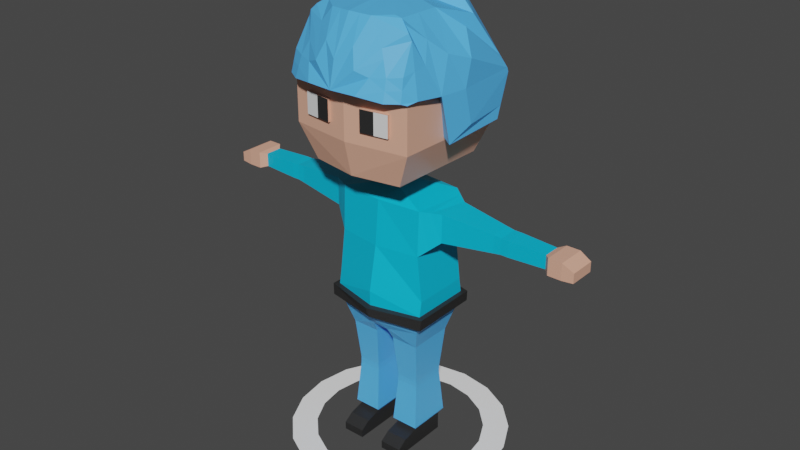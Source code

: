 # Source: character.blend  (saved by Blender 3.0.42; exported with 4.5.12 LTS)
import bpy
from mathutils import Matrix  # noqa: F401  (used for matrix-valued properties, if any)

bpy.ops.wm.read_factory_settings(use_empty=True)
scene = bpy.context.scene
scene.name = 'Scene'

# ---- collections
col_collection = bpy.data.collections.new('Collection'); scene.collection.children.link(col_collection)

# ---- materials (node trees are filled in below, after node groups)
mat_material = bpy.data.materials.new('Material')
mat_material.alpha_threshold = 0.0
mat_material.line_color = (0.0, 0.0, 0.0, 1.0)
mat_material_001 = bpy.data.materials.new('Material.001')
mat_material_002 = bpy.data.materials.new('Material.002')
mat_material_003 = bpy.data.materials.new('Material.003')
mat_material_004 = bpy.data.materials.new('Material.004')
mat_material_006 = bpy.data.materials.new('Material.006')

# ---- material node trees
mat_material.use_nodes = True; mat_material.node_tree.nodes.clear()
_N = mat_material.node_tree.nodes; _L = mat_material.node_tree.links
n0 = _N.new('ShaderNodeOutputMaterial'); n0.name = 'Material Output'; n0.location = (300, 300)
n1 = _N.new('ShaderNodeBsdfPrincipled'); n1.name = 'Principled BSDF'; n1.location = (10, 300)
n1.distribution = 'GGX'
n1.subsurface_method = 'BURLEY'
n1.inputs[0].default_value = (0.8, 0.4222, 0.2978, 1.0)
n1.inputs[2].default_value = 0.4
n1.inputs[3].default_value = 1.45
n1.inputs[27].default_value = (0.0, 0.0, 0.0, 1.0)
n1.inputs[28].default_value = 1.0
_L.new(n1.outputs[0], n0.inputs[0])
n0.is_active_output = True
mat_material_001.use_nodes = True; mat_material_001.node_tree.nodes.clear()
_N = mat_material_001.node_tree.nodes; _L = mat_material_001.node_tree.links
n0 = _N.new('ShaderNodeBsdfPrincipled'); n0.name = 'Principled BSDF'; n0.location = (10, 300)
n0.distribution = 'GGX'
n0.subsurface_method = 'BURLEY'
n0.inputs[3].default_value = 1.45
n0.inputs[27].default_value = (0.0, 0.0, 0.0, 1.0)
n0.inputs[28].default_value = 1.0
n1 = _N.new('ShaderNodeOutputMaterial'); n1.name = 'Material Output'; n1.location = (300, 300)
_L.new(n0.outputs[0], n1.inputs[0])
n1.is_active_output = True
mat_material_002.use_nodes = True; mat_material_002.node_tree.nodes.clear()
_N = mat_material_002.node_tree.nodes; _L = mat_material_002.node_tree.links
n0 = _N.new('ShaderNodeOutputMaterial'); n0.name = 'Material Output'; n0.location = (300, 300)
n1 = _N.new('ShaderNodeBsdfPrincipled'); n1.name = 'Principled BSDF'; n1.location = (10, 300)
n1.distribution = 'GGX'
n1.subsurface_method = 'BURLEY'
n1.inputs[0].default_value = (0.02227, 0.02227, 0.02227, 1.0)
n1.inputs[3].default_value = 1.45
n1.inputs[27].default_value = (0.0, 0.0, 0.0, 1.0)
n1.inputs[28].default_value = 1.0
_L.new(n1.outputs[0], n0.inputs[0])
n0.is_active_output = True
mat_material_003.use_nodes = True; mat_material_003.node_tree.nodes.clear()
_N = mat_material_003.node_tree.nodes; _L = mat_material_003.node_tree.links
n0 = _N.new('ShaderNodeBsdfPrincipled'); n0.name = 'Principled BSDF'; n0.location = (10, 300)
n0.distribution = 'GGX'
n0.subsurface_method = 'BURLEY'
n0.inputs[0].default_value = (0.0, 0.5104, 0.8007, 1.0)
n0.inputs[3].default_value = 1.45
n0.inputs[27].default_value = (0.0, 0.0, 0.0, 1.0)
n0.inputs[28].default_value = 1.0
n1 = _N.new('ShaderNodeOutputMaterial'); n1.name = 'Material Output'; n1.location = (300, 300)
_L.new(n0.outputs[0], n1.inputs[0])
n1.is_active_output = True
mat_material_004.use_nodes = True; mat_material_004.node_tree.nodes.clear()
_N = mat_material_004.node_tree.nodes; _L = mat_material_004.node_tree.links
n0 = _N.new('ShaderNodeBsdfPrincipled'); n0.name = 'Principled BSDF'; n0.location = (10, 300)
n0.distribution = 'GGX'
n0.subsurface_method = 'BURLEY'
n0.inputs[0].default_value = (0.09017, 0.4624, 1.0, 1.0)
n0.inputs[3].default_value = 1.45
n0.inputs[27].default_value = (0.0, 0.0, 0.0, 1.0)
n0.inputs[28].default_value = 1.0
n1 = _N.new('ShaderNodeOutputMaterial'); n1.name = 'Material Output'; n1.location = (300, 300)
_L.new(n0.outputs[0], n1.inputs[0])
n1.is_active_output = True
mat_material_006.use_nodes = True; mat_material_006.node_tree.nodes.clear()
_N = mat_material_006.node_tree.nodes; _L = mat_material_006.node_tree.links
n0 = _N.new('ShaderNodeBsdfPrincipled'); n0.name = 'Principled BSDF'; n0.location = (10, 300)
n0.distribution = 'GGX'
n0.subsurface_method = 'BURLEY'
n0.inputs[0].default_value = (1.0, 1.0, 1.0, 1.0)
n0.inputs[3].default_value = 1.45
n0.inputs[27].default_value = (0.0, 0.0, 0.0, 1.0)
n0.inputs[28].default_value = 1.0
n1 = _N.new('ShaderNodeOutputMaterial'); n1.name = 'Material Output'; n1.location = (300, 300)
_L.new(n0.outputs[0], n1.inputs[0])
n1.is_active_output = True

# ---- world
world_world = bpy.data.worlds.new('World'); scene.world = world_world
world_world.use_nodes = True; world_world.node_tree.nodes.clear()
_N = world_world.node_tree.nodes; _L = world_world.node_tree.links
n0 = _N.new('ShaderNodeOutputWorld'); n0.name = 'World Output'; n0.location = (300, 300)
n1 = _N.new('ShaderNodeBackground'); n1.name = 'Background'; n1.location = (10, 300)
n1.inputs[0].default_value = (0.05088, 0.05088, 0.05088, 1.0)
_L.new(n1.outputs[0], n0.inputs[0])
n0.is_active_output = True
world_world.color = (0.05088, 0.05088, 0.05088)
world_world.use_sun_shadow = False
world_world.sun_shadow_jitter_overblur = 0.0

# ---- meshes
me_cube = bpy.data.meshes.new('Cube')
me_cube.from_pydata([(0.6007, 1.0, 3.824), (0.1074, 1.0, -1.0), (0.6007, -0.9349, 3.71), (0.1074, -1.0, -1.0), (0.0, 1.0, -1.0), (0.0, -1.067, 3.71), (0.0, -1.0, -1.0), (0.0, 1.166, 3.824), (0.6007, 1.0, 2.14), (0.6734, 1.0, 0.5701), (0.6007, -1.0, 2.14), (0.6734, -1.0, 0.5701), (0.0, 1.166, 2.14), (0.0, 1.316, 0.5701), (0.0, -1.218, 2.14), (0.0, -1.526, 0.5701), (0.6007, 1.0, -0.6921), (0.6007, -1.0, -0.6921), (0.0, 1.303, -0.6921), (0.0, -1.232, -0.6921), (0.5222, 0.7864, -1.415), (0.1343, 0.7864, -1.415), (0.5222, -0.7864, -1.415), (0.1343, -0.7864, -1.415), (0.4871, 0.6442, -2.705), (0.1693, 0.6442, -2.705), (0.4871, -0.6442, -2.705), (0.1693, -0.6442, -2.705), (0.4816, 0.6218, -3.148), (0.1749, 0.6218, -3.148), (0.4816, -0.6218, -3.148), (0.1749, -0.6218, -3.148), (0.1749, 0.6218, -2.926), (0.1749, -0.6218, -2.926), (0.4816, 0.6218, -2.926), (0.4816, -0.6218, -2.926), (0.4816, 0.6218, -4.87), (0.1749, 0.6218, -4.87), (0.4816, -0.6218, -4.87), (0.1749, -0.6218, -4.87), (0.4816, 0.6218, -5.524), (0.1749, 0.6218, -5.524), (0.4816, -0.6218, -5.524), (0.1749, -0.6218, -5.524), (0.4816, -1.182, -5.011), (0.1749, -1.182, -5.011), (0.4816, -1.182, -5.524), (0.1749, -1.182, -5.524), (0.4816, -1.526, -5.239), (0.1749, -1.526, -5.239), (0.4816, -1.526, -5.524), (0.1749, -1.526, -5.524), (0.1365, 0.7774, -4.725), (0.1365, -0.7774, -4.725), (0.52, 0.7774, -4.725), (0.52, -0.7774, -4.725), (0.8421, 0.578, 3.668), (0.8421, -0.578, 3.668), (0.8421, 0.578, 2.68), (0.8421, -0.578, 2.68), (1.546, 0.3659, 3.487), (1.546, -0.3659, 3.487), (1.546, 0.3659, 2.861), (1.546, -0.3659, 2.861), (1.752, 0.3526, 3.451), (1.752, -0.3526, 3.451), (1.752, 0.3526, 2.897), (1.752, -0.3526, 2.897), (1.649, -0.3526, 2.897), (1.649, -0.3526, 3.451), (1.649, 0.3526, 3.451), (1.649, 0.3526, 2.897), (0.1559, 0.4583, 4.015), (0.1559, -0.4583, 4.015), (0.0, 0.4583, 4.015), (0.0, -0.4583, 4.015), (0.1559, 0.4583, 4.405), (0.1559, -0.4583, 4.405), (0.0, 0.4583, 4.405), (0.0, -0.4583, 4.405), (0.6712, 1.576, 4.955), (0.6454, -1.989, 4.955), (0.0, 2.172, 4.955), (0.0, -2.286, 4.955), (0.6513, 1.412, 8.982), (0.6254, -1.824, 8.982), (0.0, 2.007, 8.982), (0.0, -2.122, 8.982), (0.0, 2.449, 6.147), (0.0, 2.449, 7.782), (0.8434, -2.266, 6.147), (0.8434, -2.266, 7.782), (0.0, -2.564, 7.782), (0.0, -2.564, 6.147), (0.8693, 1.853, 6.147), (0.8693, 1.853, 7.782), (2.256, 0.2991, 3.41), (2.256, -0.2991, 3.41), (2.256, 0.2991, 2.938), (2.256, -0.2991, 2.938), (2.331, 0.4989, 3.462), (2.331, -0.4989, 3.462), (2.331, 0.4989, 2.886), (2.331, -0.4989, 2.886), (2.67, 0.4634, 3.247), (2.67, -0.4634, 3.247), (2.67, 0.4634, 2.909), (2.67, -0.4634, 2.909), (0.6732, 1.092, 0.05608), (0.6732, -1.091, 0.05608), (0.0, 1.46, 0.05608), (0.0, -1.519, 0.05608), (0.6574, 1.114, -0.318), (0.6574, -1.112, -0.318), (0.0, 1.487, -0.318), (0.0, -1.39, -0.318), (0.7429, 1.224, 0.06386), (0.7418, -1.223, 0.04512), (0.0, 1.677, 0.07234), (0.0, -1.739, 0.03888), (0.7272, 1.254, -0.3241), (0.726, -1.253, -0.3444), (0.0, 1.705, -0.3164), (0.0, -1.605, -0.3499), (0.6097, -2.308, 6.6), (0.6097, -2.308, 7.329), (0.2337, -2.44, 7.329), (0.2337, -2.44, 6.6), (0.4217, -2.374, 6.6), (0.4217, -2.374, 7.329), (0.6167, -2.438, 6.6), (0.6167, -2.438, 7.329), (0.2407, -2.571, 6.6), (0.2407, -2.571, 7.329), (0.4287, -2.505, 6.6), (0.4287, -2.505, 7.329), (0.8072, -0.4532, 6.479), (0.8072, -0.4532, 7.45), (0.8225, 0.04062, 6.479), (0.8225, 0.04062, 7.45), (0.9727, -0.4806, 6.479), (0.9727, -0.4806, 7.45), (0.9881, 0.01324, 6.479), (0.9881, 0.01324, 7.45), (2.515, -0.4989, 3.462), (2.515, 0.4989, 3.462), (2.515, -0.4989, 2.886), (2.515, 0.4989, 2.886), (0.7214, -0.789, 2.41), (0.7214, -0.7564, 3.689), (0.7214, 0.789, 2.41), (0.7214, 0.789, 3.746), (0.5905, 1.182, 8.949), (0.5693, -1.466, 8.949), (0.0, 1.838, 9.138), (0.0, -1.855, 9.138), (0.0, 2.309, 7.699), (0.7633, -1.984, 7.699), (0.0, -2.25, 7.699), (0.8057, 1.734, 7.699), (0.5799, -0.1418, 8.949), (0.0, -0.008669, 9.138), (0.7932, -0.7148, 7.635), (0.0, 2.376, 6.445), (0.8227, 1.765, 6.279), (0.8094, -0.54, 6.279), (0.0, 2.13, 10.05), (0.0, 2.987, 7.822), (0.5888, -0.244, 9.96), (0.0, -2.242, 10.03), (0.0, -0.07802, 10.29), (0.0, -3.112, 7.906), (0.9671, -1.114, 7.73), (0.0, 3.07, 6.432), (0.8577, 0.3466, 9.378), (0.9994, -0.8156, 6.165), (0.5028, -2.325, 9.216), (0.7295, -1.856, 9.631), (0.5782, -1.696, 9.966), (0.4871, -1.713, 10.02), (0.2848, -2.128, 9.999), (0.6957, 1.26, 9.491), (0.3867, 1.757, 9.997), (0.5029, 1.25, 10.02), (0.6628, -2.776, 7.791), (0.6763, -2.551, 7.765), (0.8767, -2.378, 7.753), (0.6463, 2.209, 8.646), (0.9429, 1.791, 8.224), (1.018, 1.941, 7.818), (1.022, 1.979, 7.677), (0.19, 2.153, 9.637), (0.8551, 2.39, 7.597), (0.7673, 2.439, 7.826), (0.9326, -0.7345, 8.887), (0.6585, -1.777, 9.828), (0.9807, 1.866, 8.021), (0.6356, 2.604, 6.268), (1.038, 1.445, 6.317), (0.8502, 1.827, 6.265), (0.5541, 2.334, 6.295), (1.022, 1.979, 7.677), (0.8551, 2.39, 7.597), (0.2255, 2.826, 7.823), (1.064, 0.005834, 6.609), (1.04, -0.2163, 7.756), (0.2513, 2.87, 6.775), (1.036, 0.02766, 8.611), (1.033, 1.602, 6.717), (0.7001, 2.541, 6.659), (0.636, -2.554, 8.468), (0.9214, -2.056, 7.821), (0.831, -2.508, 7.809), (0.8767, -2.378, 7.753), (0.8061, -2.334, 8.529), (0.7637, -1.833, 9.431), (0.3514, -3.063, 7.916), (0.8051, -2.129, 7.719), (0.2491, -2.361, 7.723), (0.5519, -2.409, 8.94), (0.0, -2.917, 8.787), (0.4151, -2.245, 9.531), (0.6494, -2.665, 8.129), (0.8483, -1.485, 8.68), (0.5835, -0.9702, 9.963), (0.2436, -0.8957, 10.16), (0.2845, -2.894, 8.587), (0.1424, -2.185, 10.01), (0.7955, -1.256, 9.357), (0.8426, -1.944, 8.626), (0.8186, -2.421, 8.169), (0.4517, -2.736, 8.428), (0.2007, -2.668, 9.185)], [], [(1, 6, 4), (149, 59, 57), (7, 8, 12), (10, 5, 14), (7, 72, 0), (109, 15, 111), (11, 14, 15), (13, 108, 110), (13, 8, 9), (9, 109, 108), (8, 11, 9), (1, 20, 21), (18, 1, 4), (3, 19, 6), (21, 27, 23), (1, 23, 3), (3, 22, 17), (17, 20, 16), (32, 31, 33), (20, 25, 21), (22, 24, 20), (23, 26, 22), (52, 39, 53), (34, 29, 32), (35, 28, 34), (33, 30, 35), (27, 35, 26), (26, 34, 24), (24, 32, 25), (25, 33, 27), (37, 43, 39), (54, 37, 52), (55, 36, 54), (53, 38, 55), (40, 43, 41), (36, 41, 37), (38, 40, 36), (42, 44, 46), (46, 48, 50), (43, 45, 39), (42, 47, 43), (39, 44, 38), (49, 50, 48), (46, 51, 47), (47, 49, 45), (45, 48, 44), (31, 55, 30), (30, 54, 28), (28, 52, 29), (29, 53, 31), (56, 62, 58), (150, 59, 148), (151, 58, 150), (149, 56, 151), (68, 65, 69), (57, 63, 61), (57, 60, 56), (58, 63, 59), (65, 96, 64), (69, 64, 70), (71, 67, 68), (70, 66, 71), (60, 71, 62), (62, 68, 63), (61, 70, 60), (63, 69, 61), (74, 76, 72), (2, 72, 73), (5, 73, 75), (77, 80, 81), (73, 79, 75), (72, 77, 73), (91, 87, 92), (78, 80, 76), (79, 81, 83), (84, 87, 85), (91, 84, 85), (95, 86, 84), (82, 94, 80), (88, 95, 94), (80, 90, 81), (94, 91, 90), (83, 90, 93), (90, 92, 93), (98, 103, 99), (66, 96, 98), (67, 97, 65), (66, 99, 67), (144, 104, 145), (97, 100, 96), (97, 103, 101), (96, 102, 98), (104, 107, 106), (146, 105, 144), (147, 104, 106), (147, 107, 146), (111, 117, 109), (114, 120, 112), (110, 116, 118), (113, 19, 17), (18, 112, 16), (16, 113, 17), (120, 117, 121), (118, 120, 122), (117, 123, 121), (109, 116, 108), (113, 120, 121), (115, 121, 123), (129, 124, 128), (126, 128, 127), (130, 135, 134), (134, 133, 132), (128, 130, 134), (127, 134, 132), (125, 130, 124), (129, 131, 125), (126, 135, 129), (127, 133, 126), (137, 138, 136), (142, 141, 140), (137, 143, 139), (139, 142, 138), (136, 142, 140), (136, 141, 137), (102, 146, 103), (100, 147, 102), (103, 144, 101), (101, 145, 100), (2, 151, 0), (0, 150, 8), (8, 148, 10), (2, 148, 149), (1, 3, 6), (149, 148, 59), (7, 0, 8), (10, 2, 5), (7, 74, 72), (109, 11, 15), (11, 10, 14), (13, 9, 108), (13, 12, 8), (9, 11, 109), (8, 10, 11), (1, 16, 20), (18, 16, 1), (3, 17, 19), (21, 25, 27), (1, 21, 23), (3, 23, 22), (17, 22, 20), (32, 29, 31), (20, 24, 25), (22, 26, 24), (23, 27, 26), (52, 37, 39), (34, 28, 29), (35, 30, 28), (33, 31, 30), (27, 33, 35), (26, 35, 34), (24, 34, 32), (25, 32, 33), (37, 41, 43), (54, 36, 37), (55, 38, 36), (53, 39, 38), (40, 42, 43), (36, 40, 41), (38, 42, 40), (42, 38, 44), (46, 44, 48), (43, 47, 45), (42, 46, 47), (39, 45, 44), (49, 51, 50), (46, 50, 51), (47, 51, 49), (45, 49, 48), (31, 53, 55), (30, 55, 54), (28, 54, 52), (29, 52, 53), (56, 60, 62), (150, 58, 59), (151, 56, 58), (149, 57, 56), (68, 67, 65), (57, 59, 63), (57, 61, 60), (58, 62, 63), (65, 97, 96), (69, 65, 64), (71, 66, 67), (70, 64, 66), (60, 70, 71), (62, 71, 68), (61, 69, 70), (63, 68, 69), (74, 78, 76), (2, 0, 72), (5, 2, 73), (77, 76, 80), (73, 77, 79), (72, 76, 77), (91, 85, 87), (78, 82, 80), (79, 77, 81), (84, 86, 87), (91, 95, 84), (95, 89, 86), (82, 88, 94), (88, 89, 95), (80, 94, 90), (94, 95, 91), (83, 81, 90), (90, 91, 92), (98, 102, 103), (66, 64, 96), (67, 99, 97), (66, 98, 99), (144, 105, 104), (97, 101, 100), (97, 99, 103), (96, 100, 102), (104, 105, 107), (146, 107, 105), (147, 145, 104), (147, 106, 107), (111, 119, 117), (114, 122, 120), (110, 108, 116), (113, 115, 19), (18, 114, 112), (16, 112, 113), (120, 116, 117), (118, 116, 120), (117, 119, 123), (109, 117, 116), (113, 112, 120), (115, 113, 121), (129, 125, 124), (126, 129, 128), (130, 131, 135), (134, 135, 133), (128, 124, 130), (127, 128, 134), (125, 131, 130), (129, 135, 131), (126, 133, 135), (127, 132, 133), (137, 139, 138), (142, 143, 141), (137, 141, 143), (139, 143, 142), (136, 138, 142), (136, 140, 141), (102, 147, 146), (100, 145, 147), (103, 146, 144), (101, 144, 145), (2, 149, 151), (0, 151, 150), (8, 150, 148), (2, 10, 148), (158, 153, 157), (153, 161, 160), (160, 159, 162), (159, 154, 156), (153, 162, 157), (152, 161, 154), (159, 165, 162), (163, 159, 156), (230, 214, 210, 222), (232, 221, 180, 227), (206, 209, 197, 173), (188, 181, 168, 174), (231, 222, 210, 219), (214, 215, 177, 176, 219, 210), (203, 206, 173, 167), (191, 203, 167, 166), (164, 175, 165), (162, 175, 172), (218, 217, 186, 185), (187, 188, 196, 189, 190, 201, 202, 192, 193), (158, 155, 153), (153, 155, 161), (160, 152, 159), (159, 152, 154), (153, 160, 162), (152, 160, 161), (159, 164, 165), (163, 164, 159), (225, 227, 180, 179), (183, 182, 166, 170), (181, 183, 170, 168), (204, 205, 172, 175), (225, 179, 178, 224), (187, 191, 166, 182), (164, 199, 198, 175), (207, 174, 168, 194), (218, 185, 184, 216), (163, 200, 199, 164), (162, 165, 175), (157, 162, 172), (208, 204, 175, 198), (176, 177, 195, 178, 179, 180, 221), (181, 182, 183), (223, 177, 215, 229), (201, 208, 209, 202), (187, 182, 181, 188), (228, 224, 178, 195), (223, 228, 195, 177), (205, 207, 194, 172), (197, 198, 199, 200), (208, 198, 197, 209), (163, 173, 197, 200), (189, 196, 207, 205), (201, 190, 204, 208), (196, 188, 174, 207), (190, 189, 205, 204), (187, 193, 203, 191), (193, 192, 206, 203), (192, 202, 209, 206), (157, 172, 211, 213, 186, 217), (211, 212, 213), (229, 215, 214, 230), (213, 212, 184, 185, 186), (158, 218, 216, 171), (158, 157, 217, 218), (226, 231, 219, 176), (226, 176, 221, 232), (171, 226, 232, 220), (171, 216, 231, 226), (211, 229, 230, 212), (172, 194, 228, 223), (194, 168, 224, 228), (172, 223, 229, 211), (170, 225, 224, 168), (170, 169, 227, 225), (216, 184, 222, 231), (220, 232, 227, 169), (212, 230, 222, 184)])
me_cube.polygons.foreach_set('material_index', [4, 3, 3, 3, 3, 3, 3, 3, 3, 3, 3, 4, 4, 4, 4, 4, 4, 4, 4, 4, 4, 4, 4, 4, 4, 4, 4, 4, 4, 4, 2, 4, 4, 4, 2, 2, 2, 2, 2, 2, 2, 2, 2, 2, 2, 2, 4, 4, 4, 4, 3, 3, 3, 3, 3, 3, 3, 3, 3, 3, 3, 3, 3, 3, 3, 3, 0, 3, 3, 0, 0, 0, 0, 0, 0, 0, 0, 0, 0, 0, 0, 0, 0, 0, 0, 3, 3, 3, 0, 0, 0, 0, 0, 0, 0, 0, 2, 2, 2, 4, 4, 4, 2, 2, 2, 2, 2, 2, 0, 0, 1, 2, 0, 0, 0, 0, 0, 0, 0, 0, 0, 0, 0, 0, 0, 0, 0, 0, 3, 3, 3, 3, 4, 3, 3, 3, 3, 3, 3, 3, 3, 3, 3, 4, 4, 4, 4, 4, 4, 4, 4, 4, 4, 4, 4, 4, 4, 4, 4, 4, 4, 4, 2, 4, 4, 4, 2, 2, 2, 2, 2, 2, 2, 2, 2, 2, 2, 2, 4, 4, 4, 4, 3, 3, 3, 3, 3, 3, 3, 3, 3, 3, 3, 3, 3, 3, 3, 3, 0, 3, 3, 0, 0, 0, 0, 0, 0, 0, 0, 0, 0, 0, 0, 0, 0, 0, 0, 3, 3, 3, 0, 0, 0, 0, 0, 0, 0, 0, 2, 2, 2, 4, 4, 4, 2, 2, 2, 2, 2, 2, 0, 0, 1, 2, 0, 0, 0, 0, 0, 0, 0, 0, 0, 0, 0, 0, 0, 0, 0, 0, 3, 3, 3, 3, 4, 4, 4, 4, 4, 4, 4, 4, 4, 4, 4, 4, 4, 4, 4, 4, 4, 4, 4, 4, 4, 4, 4, 4, 4, 4, 4, 4, 4, 4, 4, 4, 4, 4, 4, 4, 4, 4, 4, 4, 4, 4, 4, 4, 4, 4, 4, 4, 4, 4, 4, 4, 4, 4, 4, 4, 4, 4, 4, 4, 4, 4, 4, 4, 4, 4, 4, 4, 4, 4, 4, 4, 4, 4, 4, 4, 4, 4])
_uv = me_cube.uv_layers.new(name='UVMap')
_uv.uv.foreach_set('vector', [0.375, 0.5, 0.25, 0.75, 0.25, 0.5, 0.625, 0.75, 0.5417, 0.75, 0.625, 0.75, 0.625, 0.375, 0.5417, 0.5, 0.5417, 0.375, 0.5417, 0.75, 0.625, 0.875, 0.5417, 0.875, 0.625, 0.375, 0.625, 0.5, 0.625, 0.5, 0.4292, 0.75, 0.4583, 0.875, 0.4292, 0.875, 0.4583, 0.75, 0.5417, 0.875, 0.4583, 0.875, 0.4583, 0.375, 0.4292, 0.5, 0.4292, 0.375, 0.4583, 0.375, 0.5417, 0.5, 0.4583, 0.5, 0.4583, 0.5, 0.4292, 0.75, 0.4292, 0.5, 0.5417, 0.5, 0.4583, 0.75, 0.4583, 0.5, 0.375, 0.5, 0.3868, 0.5, 0.375, 0.5, 0.3868, 0.375, 0.375, 0.5, 0.375, 0.375, 0.375, 0.75, 0.3868, 0.875, 0.375, 0.875, 0.375, 0.5, 0.375, 0.75, 0.375, 0.75, 0.375, 0.5, 0.375, 0.75, 0.375, 0.75, 0.375, 0.75, 0.3868, 0.75, 0.3868, 0.75, 0.3868, 0.75, 0.3868, 0.5, 0.3868, 0.5, 0.375, 0.5, 0.375, 0.75, 0.375, 0.75, 0.3868, 0.5, 0.375, 0.5, 0.375, 0.5, 0.3868, 0.75, 0.3868, 0.5, 0.3868, 0.5, 0.375, 0.75, 0.3868, 0.75, 0.3868, 0.75, 0.375, 0.5, 0.375, 0.75, 0.375, 0.75, 0.3868, 0.5, 0.375, 0.5, 0.375, 0.5, 0.3868, 0.75, 0.3868, 0.5, 0.3868, 0.5, 0.375, 0.75, 0.3868, 0.75, 0.3868, 0.75, 0.375, 0.75, 0.3868, 0.75, 0.3868, 0.75, 0.3868, 0.75, 0.3868, 0.5, 0.3868, 0.5, 0.3868, 0.5, 0.375, 0.5, 0.375, 0.5, 0.375, 0.5, 0.375, 0.75, 0.375, 0.75, 0.375, 0.5, 0.375, 0.75, 0.375, 0.75, 0.3868, 0.5, 0.375, 0.5, 0.375, 0.5, 0.3868, 0.75, 0.3868, 0.5, 0.3868, 0.5, 0.375, 0.75, 0.3868, 0.75, 0.3868, 0.75, 0.3868, 0.5, 0.375, 0.75, 0.375, 0.5, 0.3868, 0.5, 0.375, 0.5, 0.375, 0.5, 0.3868, 0.75, 0.3868, 0.5, 0.3868, 0.5, 0.3868, 0.75, 0.3868, 0.75, 0.3868, 0.75, 0.3868, 0.75, 0.3868, 0.75, 0.3868, 0.75, 0.375, 0.75, 0.375, 0.75, 0.375, 0.75, 0.3868, 0.75, 0.375, 0.75, 0.375, 0.75, 0.375, 0.75, 0.3868, 0.75, 0.3868, 0.75, 0.375, 0.75, 0.3868, 0.75, 0.3868, 0.75, 0.3868, 0.75, 0.375, 0.75, 0.375, 0.75, 0.375, 0.75, 0.375, 0.75, 0.375, 0.75, 0.375, 0.75, 0.3868, 0.75, 0.3868, 0.75, 0.375, 0.75, 0.3868, 0.75, 0.3868, 0.75, 0.3868, 0.75, 0.3868, 0.5, 0.3868, 0.5, 0.3868, 0.5, 0.375, 0.5, 0.375, 0.5, 0.375, 0.5, 0.375, 0.75, 0.375, 0.75, 0.625, 0.5, 0.5417, 0.5, 0.5417, 0.5, 0.5417, 0.5, 0.5417, 0.75, 0.5417, 0.75, 0.625, 0.5, 0.5417, 0.5, 0.5417, 0.5, 0.625, 0.75, 0.625, 0.5, 0.625, 0.5, 0.5417, 0.75, 0.625, 0.75, 0.625, 0.75, 0.625, 0.75, 0.5417, 0.75, 0.625, 0.75, 0.625, 0.75, 0.625, 0.5, 0.625, 0.5, 0.5417, 0.5, 0.5417, 0.75, 0.5417, 0.75, 0.625, 0.75, 0.625, 0.5, 0.625, 0.5, 0.625, 0.75, 0.625, 0.5, 0.625, 0.5, 0.5417, 0.5, 0.5417, 0.75, 0.5417, 0.75, 0.625, 0.5, 0.5417, 0.5, 0.5417, 0.5, 0.625, 0.5, 0.5417, 0.5, 0.5417, 0.5, 0.5417, 0.5, 0.5417, 0.75, 0.5417, 0.75, 0.625, 0.75, 0.625, 0.5, 0.625, 0.5, 0.5417, 0.75, 0.625, 0.75, 0.625, 0.75, 0.625, 0.375, 0.625, 0.5, 0.625, 0.5, 0.625, 0.75, 0.625, 0.5, 0.625, 0.75, 0.625, 0.875, 0.625, 0.75, 0.625, 0.875, 0.625, 0.75, 0.625, 0.5, 0.625, 0.75, 0.625, 0.75, 0.625, 0.875, 0.625, 0.875, 0.625, 0.5, 0.625, 0.75, 0.625, 0.75, 0.625, 0.75, 0.625, 0.875, 0.625, 0.875, 0.625, 0.375, 0.625, 0.5, 0.625, 0.5, 0.625, 0.875, 0.625, 0.75, 0.625, 0.875, 0.625, 0.5, 0.75, 0.7523, 0.625, 0.75, 0.625, 0.75, 0.625, 0.5, 0.625, 0.75, 0.625, 0.5, 0.625, 0.375, 0.625, 0.5, 0.625, 0.375, 0.625, 0.5, 0.625, 0.5, 0.625, 0.375, 0.625, 0.5, 0.625, 0.5, 0.625, 0.5, 0.625, 0.75, 0.625, 0.75, 0.625, 0.5, 0.625, 0.75, 0.625, 0.75, 0.625, 0.875, 0.625, 0.75, 0.625, 0.875, 0.625, 0.75, 0.625, 0.875, 0.625, 0.875, 0.5417, 0.5, 0.5417, 0.75, 0.5417, 0.75, 0.5417, 0.5, 0.625, 0.5, 0.5417, 0.5, 0.5417, 0.75, 0.625, 0.75, 0.625, 0.75, 0.5417, 0.5, 0.5417, 0.75, 0.5417, 0.75, 0.625, 0.75, 0.625, 0.5, 0.625, 0.5, 0.625, 0.75, 0.625, 0.5, 0.625, 0.5, 0.625, 0.75, 0.5417, 0.75, 0.625, 0.75, 0.625, 0.5, 0.5417, 0.5, 0.5417, 0.5, 0.625, 0.5, 0.5417, 0.75, 0.5417, 0.5, 0.5417, 0.75, 0.625, 0.75, 0.625, 0.75, 0.5417, 0.5, 0.625, 0.5, 0.5417, 0.5, 0.5417, 0.5, 0.5417, 0.75, 0.5417, 0.75, 0.4292, 0.875, 0.4292, 0.75, 0.4292, 0.75, 0.408, 0.375, 0.408, 0.5, 0.408, 0.5, 0.4292, 0.375, 0.4292, 0.5, 0.4292, 0.375, 0.408, 0.75, 0.3868, 0.875, 0.3868, 0.75, 0.3868, 0.375, 0.408, 0.5, 0.3868, 0.5, 0.3868, 0.5, 0.408, 0.75, 0.3868, 0.75, 0.408, 0.5, 0.4292, 0.75, 0.408, 0.75, 0.4292, 0.375, 0.408, 0.5, 0.408, 0.375, 0.4292, 0.75, 0.408, 0.875, 0.408, 0.75, 0.4292, 0.75, 0.4292, 0.5, 0.4292, 0.5, 0.408, 0.75, 0.408, 0.5, 0.408, 0.75, 0.408, 0.875, 0.408, 0.75, 0.408, 0.875, 0.625, 0.8125, 0.625, 0.75, 0.625, 0.8125, 0.625, 0.875, 0.625, 0.8125, 0.625, 0.875, 0.625, 0.75, 0.625, 0.8125, 0.625, 0.8125, 0.625, 0.8125, 0.625, 0.875, 0.625, 0.875, 0.625, 0.8125, 0.625, 0.75, 0.625, 0.8125, 0.625, 0.875, 0.625, 0.8125, 0.625, 0.875, 0.625, 0.75, 0.625, 0.75, 0.625, 0.75, 0.625, 0.8125, 0.625, 0.75, 0.625, 0.75, 0.625, 0.875, 0.625, 0.8125, 0.625, 0.8125, 0.625, 0.875, 0.625, 0.875, 0.625, 0.875, 0.625, 0.75, 0.625, 0.5, 0.625, 0.75, 0.625, 0.5, 0.625, 0.75, 0.625, 0.75, 0.625, 0.75, 0.625, 0.5, 0.625, 0.5, 0.625, 0.5, 0.625, 0.5, 0.625, 0.5, 0.625, 0.75, 0.625, 0.5, 0.625, 0.75, 0.625, 0.75, 0.625, 0.75, 0.625, 0.75, 0.5417, 0.5, 0.5417, 0.75, 0.5417, 0.75, 0.625, 0.5, 0.5417, 0.5, 0.5417, 0.5, 0.5417, 0.75, 0.625, 0.75, 0.625, 0.75, 0.625, 0.75, 0.625, 0.5, 0.625, 0.5, 0.625, 0.75, 0.625, 0.5, 0.625, 0.5, 0.625, 0.5, 0.5417, 0.5, 0.5417, 0.5, 0.5417, 0.5, 0.5417, 0.75, 0.5417, 0.75, 0.625, 0.75, 0.5417, 0.75, 0.625, 0.75, 0.375, 0.5, 0.375, 0.75, 0.25, 0.75, 0.625, 0.75, 0.5417, 0.75, 0.5417, 0.75, 0.625, 0.375, 0.625, 0.5, 0.5417, 0.5, 0.5417, 0.75, 0.625, 0.75, 0.625, 0.875, 0.625, 0.375, 0.625, 0.375, 0.625, 0.5, 0.4292, 0.75, 0.4583, 0.75, 0.4583, 0.875, 0.4583, 0.75, 0.5417, 0.75, 0.5417, 0.875, 0.4583, 0.375, 0.4583, 0.5, 0.4292, 0.5, 0.4583, 0.375, 0.5417, 0.375, 0.5417, 0.5, 0.4583, 0.5, 0.4583, 0.75, 0.4292, 0.75, 0.5417, 0.5, 0.5417, 0.75, 0.4583, 0.75, 0.375, 0.5, 0.3868, 0.5, 0.3868, 0.5, 0.3868, 0.375, 0.3868, 0.5, 0.375, 0.5, 0.375, 0.75, 0.3868, 0.75, 0.3868, 0.875, 0.375, 0.5, 0.375, 0.5, 0.375, 0.75, 0.375, 0.5, 0.375, 0.5, 0.375, 0.75, 0.375, 0.75, 0.375, 0.75, 0.3868, 0.75, 0.3868, 0.75, 0.3868, 0.75, 0.3868, 0.5, 0.375, 0.5, 0.375, 0.5, 0.375, 0.75, 0.3868, 0.5, 0.3868, 0.5, 0.375, 0.5, 0.3868, 0.75, 0.3868, 0.75, 0.3868, 0.5, 0.375, 0.75, 0.375, 0.75, 0.3868, 0.75, 0.375, 0.5, 0.375, 0.5, 0.375, 0.75, 0.3868, 0.5, 0.3868, 0.5, 0.375, 0.5, 0.3868, 0.75, 0.3868, 0.75, 0.3868, 0.5, 0.375, 0.75, 0.375, 0.75, 0.3868, 0.75, 0.375, 0.75, 0.375, 0.75, 0.3868, 0.75, 0.3868, 0.75, 0.3868, 0.75, 0.3868, 0.5, 0.3868, 0.5, 0.3868, 0.5, 0.375, 0.5, 0.375, 0.5, 0.375, 0.5, 0.375, 0.75, 0.375, 0.5, 0.375, 0.5, 0.375, 0.75, 0.3868, 0.5, 0.3868, 0.5, 0.375, 0.5, 0.3868, 0.75, 0.3868, 0.75, 0.3868, 0.5, 0.375, 0.75, 0.375, 0.75, 0.3868, 0.75, 0.3868, 0.5, 0.3868, 0.75, 0.375, 0.75, 0.3868, 0.5, 0.3868, 0.5, 0.375, 0.5, 0.3868, 0.75, 0.3868, 0.75, 0.3868, 0.5, 0.3868, 0.75, 0.3868, 0.75, 0.3868, 0.75, 0.3868, 0.75, 0.3868, 0.75, 0.3868, 0.75, 0.375, 0.75, 0.375, 0.75, 0.375, 0.75, 0.3868, 0.75, 0.3868, 0.75, 0.375, 0.75, 0.375, 0.75, 0.375, 0.75, 0.3868, 0.75, 0.375, 0.75, 0.375, 0.75, 0.3868, 0.75, 0.3868, 0.75, 0.3868, 0.75, 0.375, 0.75, 0.375, 0.75, 0.375, 0.75, 0.375, 0.75, 0.375, 0.75, 0.375, 0.75, 0.3868, 0.75, 0.375, 0.75, 0.375, 0.75, 0.3868, 0.75, 0.3868, 0.75, 0.3868, 0.75, 0.3868, 0.5, 0.3868, 0.5, 0.3868, 0.5, 0.375, 0.5, 0.375, 0.5, 0.375, 0.5, 0.375, 0.75, 0.625, 0.5, 0.625, 0.5, 0.5417, 0.5, 0.5417, 0.5, 0.5417, 0.5, 0.5417, 0.75, 0.625, 0.5, 0.625, 0.5, 0.5417, 0.5, 0.625, 0.75, 0.625, 0.75, 0.625, 0.5, 0.5417, 0.75, 0.5417, 0.75, 0.625, 0.75, 0.625, 0.75, 0.5417, 0.75, 0.5417, 0.75, 0.625, 0.75, 0.625, 0.75, 0.625, 0.5, 0.5417, 0.5, 0.5417, 0.5, 0.5417, 0.75, 0.625, 0.75, 0.625, 0.75, 0.625, 0.5, 0.625, 0.75, 0.625, 0.75, 0.625, 0.5, 0.5417, 0.5, 0.5417, 0.5, 0.5417, 0.75, 0.625, 0.5, 0.625, 0.5, 0.5417, 0.5, 0.625, 0.5, 0.625, 0.5, 0.5417, 0.5, 0.5417, 0.5, 0.5417, 0.5, 0.5417, 0.75, 0.625, 0.75, 0.625, 0.75, 0.625, 0.5, 0.5417, 0.75, 0.5417, 0.75, 0.625, 0.75, 0.625, 0.375, 0.625, 0.375, 0.625, 0.5, 0.625, 0.75, 0.625, 0.5, 0.625, 0.5, 0.625, 0.875, 0.625, 0.75, 0.625, 0.75, 0.625, 0.75, 0.625, 0.5, 0.625, 0.5, 0.625, 0.75, 0.625, 0.75, 0.625, 0.875, 0.625, 0.5, 0.625, 0.5, 0.625, 0.75, 0.625, 0.75, 0.625, 0.75, 0.625, 0.875, 0.625, 0.375, 0.625, 0.375, 0.625, 0.5, 0.625, 0.875, 0.625, 0.75, 0.625, 0.75, 0.625, 0.5, 0.75, 0.4978, 0.75, 0.7523, 0.625, 0.75, 0.625, 0.5, 0.625, 0.5, 0.625, 0.5, 0.625, 0.375, 0.625, 0.375, 0.625, 0.375, 0.625, 0.375, 0.625, 0.5, 0.625, 0.375, 0.625, 0.375, 0.625, 0.5, 0.625, 0.5, 0.625, 0.5, 0.625, 0.75, 0.625, 0.5, 0.625, 0.5, 0.625, 0.75, 0.625, 0.875, 0.625, 0.75, 0.625, 0.75, 0.625, 0.75, 0.625, 0.75, 0.625, 0.875, 0.5417, 0.5, 0.5417, 0.5, 0.5417, 0.75, 0.5417, 0.5, 0.625, 0.5, 0.625, 0.5, 0.5417, 0.75, 0.5417, 0.75, 0.625, 0.75, 0.5417, 0.5, 0.5417, 0.5, 0.5417, 0.75, 0.625, 0.75, 0.625, 0.75, 0.625, 0.5, 0.625, 0.75, 0.625, 0.75, 0.625, 0.5, 0.625, 0.75, 0.5417, 0.75, 0.5417, 0.75, 0.625, 0.5, 0.625, 0.5, 0.5417, 0.5, 0.625, 0.5, 0.625, 0.75, 0.5417, 0.75, 0.5417, 0.75, 0.5417, 0.75, 0.625, 0.75, 0.5417, 0.5, 0.625, 0.5, 0.625, 0.5, 0.5417, 0.5, 0.5417, 0.5, 0.5417, 0.75, 0.4292, 0.875, 0.4292, 0.875, 0.4292, 0.75, 0.408, 0.375, 0.408, 0.375, 0.408, 0.5, 0.4292, 0.375, 0.4292, 0.5, 0.4292, 0.5, 0.408, 0.75, 0.408, 0.875, 0.3868, 0.875, 0.3868, 0.375, 0.408, 0.375, 0.408, 0.5, 0.3868, 0.5, 0.408, 0.5, 0.408, 0.75, 0.408, 0.5, 0.4292, 0.5, 0.4292, 0.75, 0.4292, 0.375, 0.4292, 0.5, 0.408, 0.5, 0.4292, 0.75, 0.4292, 0.875, 0.408, 0.875, 0.4292, 0.75, 0.4292, 0.75, 0.4292, 0.5, 0.408, 0.75, 0.408, 0.5, 0.408, 0.5, 0.408, 0.875, 0.408, 0.75, 0.408, 0.75, 0.625, 0.8125, 0.625, 0.75, 0.625, 0.75, 0.625, 0.875, 0.625, 0.8125, 0.625, 0.8125, 0.625, 0.75, 0.625, 0.75, 0.625, 0.8125, 0.625, 0.8125, 0.625, 0.8125, 0.625, 0.875, 0.625, 0.8125, 0.625, 0.75, 0.625, 0.75, 0.625, 0.875, 0.625, 0.8125, 0.625, 0.8125, 0.625, 0.75, 0.625, 0.75, 0.625, 0.75, 0.625, 0.8125, 0.625, 0.8125, 0.625, 0.75, 0.625, 0.875, 0.625, 0.875, 0.625, 0.8125, 0.625, 0.875, 0.625, 0.875, 0.625, 0.875, 0.625, 0.75, 0.625, 0.5, 0.625, 0.5, 0.625, 0.5, 0.625, 0.5, 0.625, 0.75, 0.625, 0.75, 0.625, 0.75, 0.625, 0.5, 0.625, 0.5, 0.625, 0.5, 0.625, 0.5, 0.625, 0.75, 0.625, 0.5, 0.625, 0.5, 0.625, 0.75, 0.625, 0.75, 0.625, 0.75, 0.5417, 0.5, 0.5417, 0.5, 0.5417, 0.75, 0.625, 0.5, 0.625, 0.5, 0.5417, 0.5, 0.5417, 0.75, 0.5417, 0.75, 0.625, 0.75, 0.625, 0.75, 0.625, 0.75, 0.625, 0.5, 0.625, 0.75, 0.625, 0.75, 0.625, 0.5, 0.625, 0.5, 0.625, 0.5, 0.5417, 0.5, 0.5417, 0.5, 0.5417, 0.5, 0.5417, 0.75, 0.625, 0.75, 0.5417, 0.75, 0.5417, 0.75, 0.625, 0.875, 0.625, 0.75, 0.625, 0.75, 0.625, 0.75, 0.75, 0.625, 0.625, 0.625, 0.625, 0.625, 0.625, 0.5, 0.625, 0.625, 0.625, 0.5, 0.625, 0.375, 0.625, 0.375, 0.625, 0.75, 0.625, 0.625, 0.625, 0.75, 0.625, 0.5, 0.75, 0.625, 0.75, 0.4978, 0.625, 0.5, 0.625, 0.625, 0.625, 0.625, 0.625, 0.375, 0.625, 0.5, 0.625, 0.375, 0.625, 0.7372, 0.625, 0.7369, 0.625, 0.75, 0.625, 0.75, 0.625, 0.8369, 0.625, 0.7987, 0.625, 0.8132, 0.625, 0.8441, 0.625, 0.4057, 0.625, 0.4587, 0.625, 0.4501, 0.625, 0.375, 0.625, 0.5232, 0.625, 0.5232, 0.625, 0.625, 0.625, 0.5951, 0.625, 0.8161, 0.625, 0.789, 0.625, 0.789, 0.625, 0.789, 0.625, 0.7369, 0.625, 0.724, 0.625, 0.724, 0.625, 0.75, 0.625, 0.75, 0.625, 0.75, 0.625, 0.4025, 0.625, 0.4057, 0.625, 0.375, 0.625, 0.375, 0.625, 0.3982, 0.625, 0.4025, 0.625, 0.375, 0.625, 0.375, 0.625, 0.5, 0.625, 0.625, 0.625, 0.625, 0.625, 0.625, 0.625, 0.625, 0.625, 0.625, 0.625, 0.8427, 0.625, 0.75, 0.625, 0.75, 0.625, 0.7872, 0.625, 0.5014, 0.625, 0.5079, 0.625, 0.509, 0.625, 0.5101, 0.625, 0.5113, 0.625, 0.5113, 0.625, 0.5, 0.625, 0.5, 0.625, 0.5, 0.625, 0.875, 0.625, 0.875, 0.625, 0.75, 0.625, 0.75, 0.75, 0.7523, 0.75, 0.625, 0.625, 0.625, 0.625, 0.5, 0.625, 0.5, 0.625, 0.5, 0.625, 0.5, 0.625, 0.375, 0.625, 0.75, 0.625, 0.625, 0.625, 0.625, 0.625, 0.5, 0.625, 0.625, 0.75, 0.625, 0.625, 0.5, 0.625, 0.5, 0.625, 0.625, 0.625, 0.375, 0.625, 0.5, 0.625, 0.5, 0.6971, 0.6779, 0.7191, 0.7517, 0.6882, 0.7511, 0.6443, 0.7307, 0.6474, 0.5224, 0.6711, 0.4992, 0.75, 0.4978, 0.75, 0.625, 0.625, 0.5232, 0.6474, 0.5224, 0.75, 0.625, 0.625, 0.625, 0.625, 0.5916, 0.625, 0.5917, 0.625, 0.625, 0.625, 0.625, 0.6971, 0.6779, 0.6443, 0.7307, 0.625, 0.7277, 0.625, 0.6764, 0.625, 0.4539, 0.625, 0.3982, 0.625, 0.375, 0.625, 0.4539, 0.625, 0.5, 0.625, 0.5, 0.625, 0.521, 0.625, 0.625, 0.625, 0.5934, 0.625, 0.5951, 0.625, 0.625, 0.625, 0.625, 0.625, 0.8427, 0.625, 0.7872, 0.625, 0.789, 0.625, 0.8433, 0.625, 0.375, 0.625, 0.4405, 0.625, 0.5, 0.625, 0.5, 0.625, 0.625, 0.625, 0.625, 0.625, 0.625, 0.625, 0.75, 0.625, 0.625, 0.625, 0.625, 0.625, 0.5182, 0.625, 0.5916, 0.625, 0.625, 0.625, 0.521, 0.625, 0.7588, 0.625, 0.724, 0.625, 0.734, 0.625, 0.744, 0.625, 0.7475, 0.625, 0.75, 0.625, 0.7552, 0.625, 0.5232, 0.625, 0.5, 0.6474, 0.5224, 0.625, 0.6745, 0.625, 0.724, 0.625, 0.724, 0.625, 0.7132, 0.625, 0.5113, 0.625, 0.5182, 0.625, 0.5, 0.625, 0.5, 0.625, 0.5, 0.625, 0.5, 0.625, 0.5232, 0.625, 0.5232, 0.625, 0.6754, 0.625, 0.6764, 0.625, 0.7277, 0.625, 0.7259, 0.625, 0.6745, 0.625, 0.6754, 0.625, 0.7259, 0.625, 0.724, 0.625, 0.5917, 0.625, 0.5934, 0.625, 0.625, 0.625, 0.625, 0.625, 0.4878, 0.625, 0.521, 0.625, 0.519, 0.625, 0.5, 0.625, 0.5182, 0.625, 0.521, 0.625, 0.5, 0.625, 0.5, 0.625, 0.375, 0.625, 0.375, 0.625, 0.4501, 0.625, 0.4405, 0.625, 0.5117, 0.625, 0.5175, 0.625, 0.5934, 0.625, 0.5917, 0.625, 0.5113, 0.625, 0.5113, 0.625, 0.5916, 0.625, 0.5182, 0.625, 0.5175, 0.625, 0.5232, 0.625, 0.5951, 0.625, 0.5934, 0.625, 0.5113, 0.625, 0.5117, 0.625, 0.5917, 0.625, 0.5916, 0.625, 0.4539, 0.625, 0.4687, 0.625, 0.4025, 0.625, 0.3982, 0.625, 0.4687, 0.625, 0.4794, 0.625, 0.4057, 0.625, 0.4025, 0.625, 0.4794, 0.625, 0.4794, 0.625, 0.4587, 0.625, 0.4057, 0.625, 0.75, 0.625, 0.625, 0.625, 0.7025, 0.625, 0.75, 0.625, 0.75, 0.625, 0.75, 0.625, 0.7101, 0.625, 0.7376, 0.625, 0.7259, 0.625, 0.7132, 0.625, 0.724, 0.625, 0.7369, 0.625, 0.7372, 0.625, 0.7259, 0.625, 0.7376, 0.625, 0.75, 0.625, 0.7398, 0.625, 0.7259, 0.625, 0.875, 0.625, 0.8427, 0.625, 0.8433, 0.625, 0.875, 0.625, 0.875, 0.625, 0.75, 0.625, 0.75, 0.625, 0.8427, 0.625, 0.832, 0.625, 0.8161, 0.625, 0.789, 0.625, 0.789, 0.625, 0.832, 0.625, 0.789, 0.625, 0.7987, 0.625, 0.8369, 0.625, 0.875, 0.625, 0.832, 0.625, 0.8369, 0.625, 0.875, 0.625, 0.875, 0.625, 0.8433, 0.625, 0.8161, 0.625, 0.832, 0.625, 0.7025, 0.625, 0.7132, 0.625, 0.7372, 0.625, 0.7376, 0.625, 0.625, 0.625, 0.625, 0.625, 0.6754, 0.625, 0.6745, 0.625, 0.625, 0.625, 0.625, 0.625, 0.6764, 0.625, 0.6754, 0.625, 0.625, 0.625, 0.6745, 0.625, 0.7132, 0.625, 0.7025, 0.75, 0.625, 0.6971, 0.6779, 0.625, 0.6764, 0.625, 0.625, 0.75, 0.625, 0.75, 0.7523, 0.7191, 0.7517, 0.6971, 0.6779, 0.625, 0.8433, 0.625, 0.789, 0.625, 0.789, 0.625, 0.8161, 0.625, 0.875, 0.625, 0.8369, 0.625, 0.8441, 0.625, 0.875, 0.625, 0.7376, 0.625, 0.7372, 0.625, 0.75, 0.625, 0.75])
_uv = me_cube.uv_layers.new(name='automap')
_uv.uv.foreach_set('vector', [0.4052, 0.7905, 0.3729, 0.1878, 0.3729, 0.7905, 0.6602, 0.7187, 0.6724, 0.6388, 0.6743, 0.717, 0.9352, 0.9656, 0.8855, 0.8325, 0.9341, 0.8322, 0.8929, 0.1239, 0.9433, 0.0009391, 0.9429, 0.1246, 0.8038, 0.927, 0.7483, 0.9169, 0.7909, 0.8799, 0.8852, 0.2883, 0.9448, 0.2476, 0.9439, 0.2883, 0.8847, 0.248, 0.9429, 0.1246, 0.9448, 0.2476, 0.9344, 0.7079, 0.8792, 0.6675, 0.9352, 0.6673, 0.9344, 0.7079, 0.8855, 0.8325, 0.8788, 0.7082, 0.7932, 0.4683, 0.6266, 0.4317, 0.7995, 0.4274, 0.7962, 0.5923, 0.6348, 0.4722, 0.7932, 0.4683, 0.4052, -0.3615, 0.5302, -0.4865, 0.4133, -0.4865, 0.3729, -0.2687, 0.4052, -0.3615, 0.3729, -0.3615, 0.4052, -0.3615, 0.3729, -0.2687, 0.3729, -0.3615, 0.7261, -0.4865, 0.295, -0.8752, 0.2522, -0.4865, 0.7905, -0.3615, 0.2522, -0.4865, 0.1878, -0.3615, 0.4052, -0.3615, 0.5302, -0.4865, 0.5539, -0.2687, 0.1878, -0.2687, 0.7261, -0.4865, 0.7905, -0.2687, 0.6765, -0.942, 0.3018, -1.009, 0.3018, -0.942, 0.5302, -0.4865, 0.4239, -0.8752, 0.4133, -0.4865, 0.2522, -0.4865, 0.6833, -0.8752, 0.7261, -0.4865, 0.4133, -0.4865, 0.5196, -0.8752, 0.5302, -0.4865, 0.7234, -1.484, 0.3018, -1.528, 0.2549, -1.484, 0.518, -0.942, 0.4255, -1.009, 0.4255, -0.942, 0.3018, -0.942, 0.6765, -1.009, 0.6765, -0.942, 0.4255, -0.942, 0.518, -1.009, 0.518, -0.942, 0.4239, -0.8752, 0.518, -0.942, 0.5196, -0.8752, 0.295, -0.8752, 0.6765, -0.942, 0.6833, -0.8752, 0.5196, -0.8752, 0.4255, -0.942, 0.4239, -0.8752, 0.6833, -0.8752, 0.3018, -0.942, 0.295, -0.8752, 0.1681, 0.7024, 0.07284, 0.7598, 0.06974, 0.7081, 0.5295, 0.7234, 0.4255, 0.6765, 0.414, 0.7234, 0.2549, -1.484, 0.6765, -1.528, 0.7234, -1.484, 0.414, 0.2549, 0.518, 0.3018, 0.5295, 0.2549, 0.9757, 0.1702, 1.0, 0.07164, 1.0, 0.1702, 0.4613, 0.9157, 0.4372, 0.9675, 0.4372, 0.9157, 0.6958, 0.05706, 0.798, 0.01294, 0.7941, 0.06455, 0.6998, 0.005447, 0.6524, 0.04258, 0.6555, 0.00207, 0.6555, 0.00207, 0.6266, 0.0225, 0.6283, 0.0, 0.07284, 0.7598, 0.02609, 0.7218, 0.06974, 0.7081, 0.9757, 0.07164, 1.0, 0.02723, 1.0, 0.07164, 0.3006, 0.9335, 0.3236, 0.8875, 0.3246, 0.9323, 0.2606, 0.726, 0.2381, 0.7023, 0.2606, 0.7021, 0.9757, 0.02723, 1.0, 3.576e-07, 1.0, 0.02723, 0.02852, 0.7624, 0.0, 0.7414, 0.02609, 0.7218, 0.2996, 0.8887, 0.3246, 0.8596, 0.3236, 0.8875, 0.4255, -1.009, 0.5295, -1.484, 0.518, -1.009, 0.3018, -1.009, 0.7234, -1.484, 0.6765, -1.009, 0.518, -1.009, 0.414, -1.484, 0.4255, -1.009, 0.6765, -1.009, 0.2549, -1.484, 0.3018, -1.009, 0.1699, 0.764, 0.1059, 0.8211, 0.09158, 0.764, 0.7801, 0.6144, 0.6724, 0.6388, 0.6551, 0.6175, 0.7827, 0.7202, 0.7639, 0.6365, 0.7801, 0.6144, 0.6515, 0.8689, 0.7571, 0.8592, 0.774, 0.8695, 0.2634, 0.7934, 0.3073, 0.7854, 0.3072, 0.7934, 0.3247, 0.8596, 0.2605, 0.8017, 0.31, 0.8017, 0.6656, 0.8592, 0.7401, 0.802, 0.7571, 0.8592, 0.09158, 0.764, 0.01677, 0.8196, 0.0, 0.764, 0.6832, 0.7854, 0.7349, 0.7454, 0.739, 0.7854, 0.6832, 0.7935, 0.739, 0.7854, 0.739, 0.7935, 0.07369, 0.8278, 0.01782, 0.8359, 0.01782, 0.8278, 0.1526, 0.8293, 0.1087, 0.8375, 0.1087, 0.8293, 0.1554, 0.8211, 0.1087, 0.8293, 0.1059, 0.8211, 0.07475, 0.8196, 0.01782, 0.8278, 0.01677, 0.8196, 0.6822, 0.802, 0.739, 0.7935, 0.7401, 0.802, 0.2605, 0.8017, 0.3072, 0.7934, 0.31, 0.8017, 0.8559, 0.872, 0.8682, 0.841, 0.8682, 0.872, 0.6373, 0.8786, 0.7483, 0.9169, 0.6757, 0.9169, 0.6266, 0.9257, 0.6757, 0.9169, 0.6757, 0.9291, 0.1834, 0.3637, 0.02203, 0.3188, 0.3045, 0.3189, 0.6244, 0.8475, 0.6123, 0.8782, 0.6123, 0.8473, 0.1107, 0.3946, 0.1834, 0.3637, 0.1834, 0.3946, 0.5547, 0.4878, 0.6183, 0.3941, 0.6247, 0.4872, 0.2996, 0.8596, 0.2465, 0.9479, 0.2873, 0.8596, 0.5334, 0.8801, 0.4823, 0.7589, 0.5334, 0.7352, 0.9336, 0.3647, 0.9846, 0.6447, 0.9356, 0.6209, 0.3264, 0.09447, 0.03506, 0.0, 0.2914, 3.529e-05, 0.8788, 0.4129, 0.809, 0.3178, 0.8651, 0.3181, 0.8077, 0.6367, 0.8788, 0.5425, 0.8654, 0.6371, 0.8055, 0.5422, 0.8788, 0.4129, 0.8788, 0.5425, 0.02203, 0.3188, 0.3264, 0.224, 0.3045, 0.3189, 0.0, 0.224, 0.3264, 0.09447, 0.3264, 0.224, 0.6207, 0.712, 0.5547, 0.6172, 0.6247, 0.6166, 0.5547, 0.6172, 0.6247, 0.4872, 0.6247, 0.6166, 0.06945, 0.8758, 0.006235, 0.8818, 0.02205, 0.8758, 0.1087, 0.8375, 0.1493, 0.8776, 0.112, 0.8776, 0.2635, 0.7854, 0.3042, 0.7454, 0.3073, 0.7854, 0.07369, 0.8359, 0.02205, 0.8758, 0.01782, 0.8359, 0.04339, 0.9877, 0.02677, 0.9114, 0.04339, 0.9087, 0.6875, 0.7454, 0.7509, 0.7401, 0.7349, 0.7454, 0.5493, 0.816, 0.5334, 0.8577, 0.5334, 0.8122, 0.8715, 0.8372, 0.8559, 0.7955, 0.8715, 0.7999, 0.02677, 0.9114, 0.0, 0.9849, 0.0, 0.9114, 0.6662, 0.9746, 0.6537, 0.9462, 0.6662, 0.9291, 0.6412, 0.9747, 0.6537, 0.9462, 0.6537, 0.973, 0.08528, 0.8964, 0.009043, 0.9087, 0.006235, 0.8964, 0.2381, 0.9551, 0.1798, 0.9316, 0.1853, 0.921, 0.6123, 0.9577, 0.5547, 0.9392, 0.5602, 0.9282, 0.2379, 0.7193, 0.1798, 0.7377, 0.2381, 0.7021, 0.571, -0.156, 0.3729, -0.2687, 0.5539, -0.2687, 0.3729, -0.2687, 0.571, -0.156, 0.5539, -0.2687, 0.7905, -0.2687, 0.1541, -0.156, 0.1878, -0.2687, 0.9757, 0.1986, 0.9448, 0.002573, 0.9757, 0.0, 0.3884, 0.9097, 0.3577, 0.9708, 0.3576, 0.9099, 0.3576, 0.9097, 0.3264, 0.9725, 0.3269, 0.9108, 0.1853, 0.921, 0.1798, 0.7377, 0.1851, 0.7482, 0.5602, 0.7518, 0.5547, 0.9392, 0.5548, 0.7407, 0.6123, 0.7298, 0.5548, 0.7407, 0.6123, 0.7128, 0.1639, 0.8777, 0.1782, 0.9354, 0.1639, 0.9355, 0.1496, 0.8777, 0.1639, 0.9355, 0.1496, 0.9355, 0.4059, 0.9737, 0.4215, 0.9158, 0.4215, 0.9735, 0.4215, 0.9735, 0.4372, 0.9157, 0.4372, 0.9734, 0.5394, 0.8735, 0.5493, 0.8606, 0.5493, 0.8764, 0.5394, 0.8893, 0.5493, 0.8764, 0.5493, 0.8922, 0.8644, 0.6371, 0.8747, 0.6948, 0.8644, 0.6948, 0.8682, 0.8906, 0.8781, 0.9033, 0.8682, 0.9063, 0.8682, 0.875, 0.8781, 0.8876, 0.8682, 0.8906, 0.6227, 0.8473, 0.6123, 0.7896, 0.6227, 0.7896, 0.08246, 0.9856, 0.04339, 0.9087, 0.08246, 0.9088, 0.984, 0.1986, 0.9448, 0.2754, 0.9448, 0.1986, 0.8644, 0.7374, 0.8774, 0.7749, 0.8644, 0.7766, 0.6256, 0.7896, 0.6123, 0.7128, 0.6256, 0.7128, 0.8776, 0.6966, 0.8644, 0.734, 0.8644, 0.6948, 0.5334, 0.7352, 0.5458, 0.8122, 0.5334, 0.8119, 0.08528, 0.8818, 0.006235, 0.8964, 0.006235, 0.8818, 0.6266, 0.9291, 0.6412, 0.9747, 0.6266, 0.9747, 0.6806, 0.9748, 0.6662, 0.9291, 0.6806, 0.9293, 0.6719, 0.7401, 0.7509, 0.7257, 0.7509, 0.7401, 0.6373, 0.8786, 0.774, 0.8695, 0.7909, 0.8799, 0.7995, 0.7257, 0.7801, 0.6144, 0.7962, 0.5923, 0.7962, 0.5923, 0.6551, 0.6175, 0.6378, 0.5962, 0.646, 0.7204, 0.6551, 0.6175, 0.6602, 0.7187, 0.4052, 0.7905, 0.4052, 0.1878, 0.3729, 0.1878, 0.6602, 0.7187, 0.6551, 0.6175, 0.6724, 0.6388, 0.9352, 0.9656, 0.8865, 0.9659, 0.8855, 0.8325, 0.8929, 0.1239, 0.8946, 0.0, 0.9433, 0.0009391, 0.8038, 0.927, 0.7483, 0.9291, 0.7483, 0.9169, 0.8852, 0.2883, 0.8847, 0.248, 0.9448, 0.2476, 0.8847, 0.248, 0.8929, 0.1239, 0.9429, 0.1246, 0.9344, 0.7079, 0.8788, 0.7082, 0.8792, 0.6675, 0.9344, 0.7079, 0.9341, 0.8322, 0.8855, 0.8325, 0.7932, 0.4683, 0.6348, 0.4722, 0.6266, 0.4317, 0.7962, 0.5923, 0.6378, 0.5962, 0.6348, 0.4722, 0.4052, -0.3615, 0.5539, -0.2687, 0.5302, -0.4865, 0.3729, -0.2687, 0.5539, -0.2687, 0.4052, -0.3615, 0.4052, -0.3615, 0.5539, -0.2687, 0.3729, -0.2687, 0.7261, -0.4865, 0.6833, -0.8752, 0.295, -0.8752, 0.7905, -0.3615, 0.7261, -0.4865, 0.2522, -0.4865, 0.4052, -0.3615, 0.4133, -0.4865, 0.5302, -0.4865, 0.1878, -0.2687, 0.2522, -0.4865, 0.7261, -0.4865, 0.6765, -0.942, 0.6765, -1.009, 0.3018, -1.009, 0.5302, -0.4865, 0.5196, -0.8752, 0.4239, -0.8752, 0.2522, -0.4865, 0.295, -0.8752, 0.6833, -0.8752, 0.4133, -0.4865, 0.4239, -0.8752, 0.5196, -0.8752, 0.7234, -1.484, 0.6765, -1.528, 0.3018, -1.528, 0.518, -0.942, 0.518, -1.009, 0.4255, -1.009, 0.3018, -0.942, 0.3018, -1.009, 0.6765, -1.009, 0.4255, -0.942, 0.4255, -1.009, 0.518, -1.009, 0.4239, -0.8752, 0.4255, -0.942, 0.518, -0.942, 0.295, -0.8752, 0.3018, -0.942, 0.6765, -0.942, 0.5196, -0.8752, 0.518, -0.942, 0.4255, -0.942, 0.6833, -0.8752, 0.6765, -0.942, 0.3018, -0.942, 0.1681, 0.7024, 0.1712, 0.754, 0.07284, 0.7598, 0.5295, 0.7234, 0.518, 0.6765, 0.4255, 0.6765, 0.2549, -1.484, 0.3018, -1.528, 0.6765, -1.528, 0.414, 0.2549, 0.4255, 0.3018, 0.518, 0.3018, 0.9757, 0.1702, 0.9757, 0.07164, 1.0, 0.07164, 0.4613, 0.9157, 0.4613, 0.9675, 0.4372, 0.9675, 0.6958, 0.05706, 0.6998, 0.005447, 0.798, 0.01294, 0.6998, 0.005447, 0.6958, 0.05706, 0.6524, 0.04258, 0.6555, 0.00207, 0.6524, 0.04258, 0.6266, 0.0225, 0.07284, 0.7598, 0.02852, 0.7624, 0.02609, 0.7218, 0.9757, 0.07164, 0.9757, 0.02723, 1.0, 0.02723, 0.3006, 0.9335, 0.2996, 0.8887, 0.3236, 0.8875, 0.2606, 0.726, 0.2381, 0.7262, 0.2381, 0.7023, 0.9757, 0.02723, 0.9757, 0.0, 1.0, 3.576e-07, 0.02852, 0.7624, 0.001351, 0.764, 0.0, 0.7414, 0.2996, 0.8887, 0.3006, 0.8608, 0.3246, 0.8596, 0.4255, -1.009, 0.414, -1.484, 0.5295, -1.484, 0.3018, -1.009, 0.2549, -1.484, 0.7234, -1.484, 0.518, -1.009, 0.5295, -1.484, 0.414, -1.484, 0.6765, -1.009, 0.7234, -1.484, 0.2549, -1.484, 0.1699, 0.764, 0.1554, 0.8211, 0.1059, 0.8211, 0.7801, 0.6144, 0.7639, 0.6365, 0.6724, 0.6388, 0.7827, 0.7202, 0.7659, 0.7148, 0.7639, 0.6365, 0.6515, 0.8689, 0.6656, 0.8592, 0.7571, 0.8592, 0.2634, 0.7934, 0.2635, 0.7854, 0.3073, 0.7854, 0.3247, 0.8596, 0.2465, 0.8596, 0.2605, 0.8017, 0.6656, 0.8592, 0.6822, 0.802, 0.7401, 0.802, 0.09158, 0.764, 0.07475, 0.8196, 0.01677, 0.8196, 0.6832, 0.7854, 0.6875, 0.7454, 0.7349, 0.7454, 0.6832, 0.7935, 0.6832, 0.7854, 0.739, 0.7854, 0.07369, 0.8278, 0.07369, 0.8359, 0.01782, 0.8359, 0.1526, 0.8293, 0.1526, 0.8375, 0.1087, 0.8375, 0.1554, 0.8211, 0.1526, 0.8293, 0.1087, 0.8293, 0.07475, 0.8196, 0.07369, 0.8278, 0.01782, 0.8278, 0.6822, 0.802, 0.6832, 0.7935, 0.739, 0.7935, 0.2605, 0.8017, 0.2634, 0.7934, 0.3072, 0.7934, 0.8559, 0.872, 0.8559, 0.8411, 0.8682, 0.841, 0.6373, 0.8786, 0.7909, 0.8799, 0.7483, 0.9169, 0.6266, 0.9257, 0.6373, 0.8786, 0.6757, 0.9169, 0.1834, 0.3637, 0.1107, 0.3637, 0.02203, 0.3188, 0.6244, 0.8475, 0.6244, 0.8783, 0.6123, 0.8782, 0.1107, 0.3946, 0.1107, 0.3637, 0.1834, 0.3637, 0.5547, 0.4878, 0.5652, 0.3948, 0.6183, 0.3941, 0.2996, 0.8596, 0.2996, 0.9952, 0.2465, 0.9479, 0.5334, 0.8801, 0.521, 0.8801, 0.4823, 0.7589, 0.9336, 0.3647, 0.9846, 0.3178, 0.9846, 0.6447, 0.3264, 0.09447, 0.0, 0.09445, 0.03506, 0.0, 0.8788, 0.4129, 0.8055, 0.4126, 0.809, 0.3178, 0.8077, 0.6367, 0.8055, 0.5422, 0.8788, 0.5425, 0.8055, 0.5422, 0.8055, 0.4126, 0.8788, 0.4129, 0.02203, 0.3188, 0.0, 0.224, 0.3264, 0.224, 0.0, 0.224, 0.0, 0.09445, 0.3264, 0.09447, 0.6207, 0.712, 0.5661, 0.7128, 0.5547, 0.6172, 0.5547, 0.6172, 0.5547, 0.4878, 0.6247, 0.4872, 0.06945, 0.8758, 0.08528, 0.8818, 0.006235, 0.8818, 0.1087, 0.8375, 0.1526, 0.8375, 0.1493, 0.8776, 0.2635, 0.7854, 0.2669, 0.7454, 0.3042, 0.7454, 0.07369, 0.8359, 0.06945, 0.8758, 0.02205, 0.8758, 0.04339, 0.9877, 0.02677, 0.9849, 0.02677, 0.9114, 0.6875, 0.7454, 0.6719, 0.7401, 0.7509, 0.7401, 0.5493, 0.816, 0.5493, 0.8533, 0.5334, 0.8577, 0.8715, 0.8372, 0.8559, 0.841, 0.8559, 0.7955, 0.02677, 0.9114, 0.02677, 0.9849, 0.0, 0.9849, 0.6662, 0.9746, 0.6537, 0.9729, 0.6537, 0.9462, 0.6412, 0.9747, 0.6412, 0.9291, 0.6537, 0.9462, 0.08528, 0.8964, 0.08246, 0.9087, 0.009043, 0.9087, 0.2381, 0.9551, 0.2379, 0.9726, 0.1798, 0.9316, 0.6123, 0.9577, 0.6123, 0.975, 0.5547, 0.9392, 0.2379, 0.7193, 0.1851, 0.7482, 0.1798, 0.7377, 0.571, -0.156, 0.3729, -0.156, 0.3729, -0.2687, 0.3729, -0.2687, 0.3729, -0.156, 0.571, -0.156, 0.7905, -0.2687, 0.8248, -0.156, 0.1541, -0.156, 0.9757, 0.1986, 0.9449, 0.1965, 0.9448, 0.002573, 0.3884, 0.9097, 0.3884, 0.9718, 0.3577, 0.9708, 0.3576, 0.9097, 0.3576, 0.975, 0.3264, 0.9725, 0.1853, 0.921, 0.1798, 0.9316, 0.1798, 0.7377, 0.5602, 0.7518, 0.5602, 0.9282, 0.5547, 0.9392, 0.6123, 0.7298, 0.5602, 0.7518, 0.5548, 0.7407, 0.1639, 0.8777, 0.1782, 0.8776, 0.1782, 0.9354, 0.1496, 0.8777, 0.1639, 0.8777, 0.1639, 0.9355, 0.4059, 0.9737, 0.4059, 0.916, 0.4215, 0.9158, 0.4215, 0.9735, 0.4215, 0.9158, 0.4372, 0.9157, 0.5394, 0.8735, 0.5394, 0.8577, 0.5493, 0.8606, 0.5394, 0.8893, 0.5394, 0.8735, 0.5493, 0.8764, 0.8644, 0.6371, 0.8747, 0.6371, 0.8747, 0.6948, 0.8682, 0.8906, 0.8781, 0.8876, 0.8781, 0.9033, 0.8682, 0.875, 0.8781, 0.872, 0.8781, 0.8876, 0.6227, 0.8473, 0.6123, 0.8473, 0.6123, 0.7896, 0.08246, 0.9856, 0.04339, 0.9855, 0.04339, 0.9087, 0.984, 0.1986, 0.984, 0.2754, 0.9448, 0.2754, 0.8644, 0.7374, 0.8774, 0.7357, 0.8774, 0.7749, 0.6256, 0.7896, 0.6123, 0.7896, 0.6123, 0.7128, 0.8776, 0.6966, 0.8776, 0.7357, 0.8644, 0.734, 0.5334, 0.7352, 0.5458, 0.7354, 0.5458, 0.8122, 0.08528, 0.8818, 0.08528, 0.8964, 0.006235, 0.8964, 0.6266, 0.9291, 0.6412, 0.9291, 0.6412, 0.9747, 0.6806, 0.9748, 0.6662, 0.9746, 0.6662, 0.9291, 0.6719, 0.7401, 0.6719, 0.7257, 0.7509, 0.7257, 0.6373, 0.8786, 0.6515, 0.8689, 0.774, 0.8695, 0.7995, 0.7257, 0.7827, 0.7202, 0.7801, 0.6144, 0.7962, 0.5923, 0.7801, 0.6144, 0.6551, 0.6175, 0.646, 0.7204, 0.6378, 0.5962, 0.6551, 0.6175, 0.3729, 2.26, 0.5444, 2.637, 0.6029, 2.26, 0.5444, 0.04738, 0.3729, 0.4865, 0.5476, 0.4464, 0.4464, 2.637, 1.012, 2.26, 0.2738, 2.241, 0.6156, 2.26, 0.3729, 2.694, 0.3729, 2.26, 0.04738, 2.637, 0.2738, 2.241, -0.1087, 2.26, 0.5508, 0.8455, 0.3729, 0.4865, 0.3729, 1.043, 1.012, 2.26, 0.3264, 1.832, 0.2738, 2.241, 0.3729, 1.882, 0.6156, 2.26, 0.3729, 2.26, -0.2318, 2.411, -0.1933, 2.532, -0.2471, 2.52, -0.2817, 2.407, 0.4258, 2.692, 0.4788, 2.825, 0.4587, 2.953, 0.4158, 2.958, 0.4486, 1.981, 0.5838, 1.947, 0.5644, 1.829, 0.3729, 1.878, 1.029, 2.418, 0.8532, 2.943, 0.4156, 2.941, 0.5959, 2.787, 0.4767, 2.471, 0.5525, 2.4, 0.5324, 2.513, 0.5071, 2.656, -0.1933, 2.532, -0.06082, 2.803, -0.06082, 2.803, -0.178, 2.745, -0.2034, 2.662, -0.2471, 2.52, 0.4408, 2.297, 0.4486, 1.981, 0.3729, 1.878, 0.3729, 2.297, 0.4301, 2.844, 0.4408, 2.297, 0.3729, 2.297, 0.3729, 2.968, 0.6208, 1.021, 0.674, 0.2434, 0.6168, 0.3264, 0.2738, 2.241, 0.2434, 1.798, 0.1533, 2.269, 0.4479, -0.2224, 0.6155, -0.1525, 0.637, -0.2275, 0.5767, -0.2796, 1.153, 2.548, 1.111, 2.267, 1.103, 2.263, 1.094, 2.258, 1.086, 2.253, 1.086, 2.253, 1.171, 2.229, 1.171, 2.229, 1.169, 2.298, 0.3729, 2.26, 0.3729, 2.694, 0.5444, 2.637, 0.5444, 0.04738, 0.3729, -0.06994, 0.3729, 0.4865, 0.4464, 2.637, 0.8455, 2.637, 1.012, 2.26, 0.6156, 2.26, 0.5508, 2.637, 0.3729, 2.694, 0.04738, 2.637, 0.4464, 2.637, 0.2738, 2.241, 0.5508, 0.8455, 0.5476, 0.4464, 0.3729, 0.4865, 1.012, 2.26, 1.021, 1.832, 0.3264, 1.832, 0.3729, 1.882, 0.6208, 1.832, 0.6156, 2.26, 0.4463, 0.2192, 0.4158, -0.1692, 0.4587, -0.1521, 0.5196, -0.02718, 0.5244, 0.8658, 0.4894, 1.019, 0.3729, 1.131, 0.3729, 0.4656, 0.5561, 0.8532, 0.5244, 0.8658, 0.3729, 0.4656, 0.5503, 0.4156, 0.4909, 1.932, 0.424, 2.277, 0.1533, 2.269, 0.2434, 1.798, 0.4463, 0.2192, 0.5196, -0.02718, 0.5471, -0.02207, 0.5487, 0.1968, 0.5676, 2.545, 0.4301, 2.844, 0.3729, 2.968, 0.4894, 2.952, 0.6208, 1.021, 0.6291, 1.04, 0.6887, 1.023, 0.674, 0.2434, 0.51, 2.532, 0.5959, 2.787, 0.4156, 2.941, 0.2845, 2.605, 0.4479, -0.2224, 0.5767, -0.2796, 0.5726, -0.3474, 0.4464, -0.3883, 0.3729, 1.205, 0.5398, 1.192, 0.6291, 1.04, 0.6208, 1.021, 0.2738, 2.241, 0.3264, 1.832, 0.2434, 1.798, 0.6029, -0.1087, 0.6119, 0.2738, 0.6643, 0.1533, 1.041, 1.931, 0.4909, 1.932, 0.2434, 1.798, 1.023, 1.796, -0.2086, 2.754, -0.06082, 2.803, -0.08242, 2.857, -0.104, 2.911, -0.1116, 2.93, -0.117, 2.944, -0.1718, 2.83, 0.5561, 0.8532, 0.5574, 0.9531, 0.5244, 0.8658, 0.04626, 2.536, -0.06082, 2.803, -0.06082, 2.803, -0.09982, 2.542, 1.086, 2.253, 1.041, 1.931, 1.177, 1.939, 1.171, 2.204, 1.089, 2.537, 0.9531, 2.943, 0.8532, 2.943, 1.029, 2.418, 0.1215, 2.739, 0.1968, 2.942, -0.02207, 2.943, -0.04144, 2.873, 0.04626, 2.536, 0.1215, 2.739, -0.04144, 2.873, -0.06082, 2.803, 0.424, 2.277, 0.51, 2.532, 0.2845, 2.605, 0.1533, 2.269, 1.272, 1.831, 1.023, 1.796, 1.038, 1.796, 1.18, 1.84, 1.041, 1.931, 1.023, 1.796, 1.18, 1.829, 1.177, 1.939, 0.3729, 1.205, 0.3729, 1.414, 0.5644, 1.274, 0.5398, 1.192, 1.074, 2.296, 1.052, 2.357, 0.51, 2.532, 0.424, 2.277, 1.086, 2.253, 1.086, 2.253, 0.4909, 1.932, 1.041, 1.931, 1.052, 2.357, 1.029, 2.418, 0.5959, 2.787, 0.51, 2.532, 1.086, 2.253, 1.074, 2.296, 0.424, 2.277, 0.4909, 1.932, 0.5676, 2.545, 0.6041, 2.298, 0.4408, 2.297, 0.4301, 2.844, 0.6041, 2.298, 0.6305, 2.229, 0.4486, 1.981, 0.4408, 2.297, 0.6305, 2.229, 0.6305, 2.229, 0.5838, 1.947, 0.4486, 1.981, 0.6029, -0.1087, 0.6643, 0.1533, 0.6635, -0.1388, 0.6371, -0.2275, 0.637, -0.2275, 0.6155, -0.1525, -0.1686, 2.279, -0.2702, 2.289, -0.2273, 2.285, -0.09982, 2.542, -0.06082, 2.803, -0.1933, 2.532, -0.2318, 2.411, -0.2273, 2.285, -0.2702, 2.289, -0.3163, 2.294, -0.2795, 2.287, -0.2273, 2.285, 0.3729, -0.189, 0.4479, -0.2224, 0.4464, -0.3883, 0.3729, -0.4122, 0.3729, -0.189, 0.6029, -0.1087, 0.6155, -0.1525, 0.4479, -0.2224, 0.4326, 2.512, 0.4767, 2.471, 0.5071, 2.656, 0.4923, 2.739, 0.4326, 2.512, 0.4923, 2.739, 0.4788, 2.825, 0.4258, 2.692, 0.3729, 2.286, 0.4326, 2.512, 0.4258, 2.692, 0.3729, 2.558, 0.3729, 2.286, 0.4464, 2.287, 0.4767, 2.471, 0.4326, 2.512, -0.1388, 2.281, -0.09982, 2.542, -0.2318, 2.411, -0.2702, 2.289, 0.1533, 2.269, 0.2845, 2.605, 0.1215, 2.739, 0.04626, 2.536, 0.2845, 2.605, 0.4156, 2.941, 0.1968, 2.942, 0.1215, 2.739, 0.1533, 2.269, 0.04626, 2.536, -0.09982, 2.542, -0.1388, 2.281, 0.3729, 0.4656, 0.4463, 0.2192, 0.5487, 0.1968, 0.5503, 0.4156, 0.3729, 0.4656, 0.3729, -0.1863, 0.4158, -0.1692, 0.4463, 0.2192, 0.4464, 2.287, 0.5726, 2.288, 0.5525, 2.4, 0.4767, 2.471, 0.3729, 2.558, 0.4258, 2.692, 0.4158, 2.958, 0.3729, 2.962, -0.2702, 2.289, -0.2318, 2.411, -0.2817, 2.407, -0.3163, 2.294])
_uv.active_render = True
me_cube.materials.append(mat_material)
me_cube.materials.append(mat_material_001)
me_cube.materials.append(mat_material_002)
me_cube.materials.append(mat_material_003)
me_cube.materials.append(mat_material_004)
me_cube.use_remesh_preserve_volume = False
me_cube.use_remesh_preserve_attributes = False
me_cube.use_mirror_vertex_groups = False
me_cube.auto_texspace = False
me_cube.update()
me_circle = bpy.data.meshes.new('Circle')
me_circle.from_pydata([(4.086e-09, 0.6573, 0.0), (-0.2031, 0.6251, 0.0), (-0.3863, 0.5317, 0.0), (-0.5317, 0.3863, 0.0), (-0.6251, 0.2031, 0.0), (-0.6573, -3.179e-08, 0.0), (-0.6251, -0.2031, 0.0), (-0.5317, -0.3863, 0.0), (-0.3863, -0.5317, 0.0), (-0.2031, -0.6251, 0.0), (6.154e-08, -0.6573, 0.0), (0.2031, -0.6251, 0.0), (0.3863, -0.5317, 0.0), (0.5317, -0.3863, 0.0), (0.6251, -0.2031, 0.0), (0.6573, 4.773e-09, 0.0), (0.6251, 0.2031, 0.0), (0.5317, 0.3863, 0.0), (0.3863, 0.5317, 0.0), (0.2031, 0.6251, 0.0), (-5.014e-09, 0.8554, 0.0), (-0.2643, 0.8135, 0.0), (-0.5028, 0.692, 0.0), (-0.692, 0.5028, 0.0), (-0.8135, 0.2643, 0.0), (-0.8554, -4.228e-08, 0.0), (-0.8135, -0.2643, 0.0), (-0.692, -0.5028, 0.0), (-0.5028, -0.692, 0.0), (-0.2643, -0.8135, 0.0), (6.977e-08, -0.8554, 0.0), (0.2643, -0.8135, 0.0), (0.5028, -0.692, 0.0), (0.692, -0.5028, 0.0), (0.8135, -0.2643, 0.0), (0.8554, 5.314e-09, 0.0), (0.8135, 0.2643, 0.0), (0.692, 0.5028, 0.0), (0.5028, 0.692, 0.0), (0.2643, 0.8135, 0.0)], [], [(4, 3, 23, 24), (19, 18, 38, 39), (1, 0, 20, 21), (8, 7, 27, 28), (12, 11, 31, 32), (16, 15, 35, 36), (5, 4, 24, 25), (0, 19, 39, 20), (9, 8, 28, 29), (13, 12, 32, 33), (2, 1, 21, 22), (17, 16, 36, 37), (6, 5, 25, 26), (10, 9, 29, 30), (14, 13, 33, 34), (3, 2, 22, 23), (18, 17, 37, 38), (7, 6, 26, 27), (11, 10, 30, 31), (15, 14, 34, 35)])
_uv = me_circle.uv_layers.new(name='UVMap')
_uv.uv.foreach_set('vector', [0.02447, 0.6545, 0.09549, 0.7939, 0.09549, 0.7939, 0.02447, 0.6545, 0.6545, 0.9755, 0.7939, 0.9045, 0.7939, 0.9045, 0.6545, 0.9755, 0.3455, 0.9755, 0.5, 1.0, 0.5, 1.0, 0.3455, 0.9755, 0.2061, 0.09549, 0.09549, 0.2061, 0.09549, 0.2061, 0.2061, 0.09549, 0.7939, 0.09549, 0.6545, 0.02447, 0.6545, 0.02447, 0.7939, 0.09549, 0.9755, 0.6545, 1.0, 0.5, 1.0, 0.5, 0.9755, 0.6545, 0.0, 0.5, 0.02447, 0.6545, 0.02447, 0.6545, 0.0, 0.5, 0.5, 1.0, 0.6545, 0.9755, 0.6545, 0.9755, 0.5, 1.0, 0.3455, 0.02447, 0.2061, 0.09549, 0.2061, 0.09549, 0.3455, 0.02447, 0.9045, 0.2061, 0.7939, 0.09549, 0.7939, 0.09549, 0.9045, 0.2061, 0.2061, 0.9045, 0.3455, 0.9755, 0.3455, 0.9755, 0.2061, 0.9045, 0.9045, 0.7939, 0.9755, 0.6545, 0.9755, 0.6545, 0.9045, 0.7939, 0.02447, 0.3455, 0.0, 0.5, 0.0, 0.5, 0.02447, 0.3455, 0.5, 0.0, 0.3455, 0.02447, 0.3455, 0.02447, 0.5, 0.0, 0.9755, 0.3455, 0.9045, 0.2061, 0.9045, 0.2061, 0.9755, 0.3455, 0.09549, 0.7939, 0.2061, 0.9045, 0.2061, 0.9045, 0.09549, 0.7939, 0.7939, 0.9045, 0.9045, 0.7939, 0.9045, 0.7939, 0.7939, 0.9045, 0.09549, 0.2061, 0.02447, 0.3455, 0.02447, 0.3455, 0.09549, 0.2061, 0.6545, 0.02447, 0.5, 0.0, 0.5, 0.0, 0.6545, 0.02447, 1.0, 0.5, 0.9755, 0.3455, 0.9755, 0.3455, 1.0, 0.5])
me_circle.materials.append(mat_material_006)
me_circle.use_remesh_fix_poles = True
me_circle.use_remesh_preserve_attributes = False
me_circle.update()
arm_armature = bpy.data.armatures.new('Armature')  # bones are not reproduced

# ---- objects
ob_human = bpy.data.objects.new('Human', me_cube)
ob_armature = bpy.data.objects.new('Armature', arm_armature)
ob_highlight = bpy.data.objects.new('Highlight', me_circle)

# ---- transforms, parenting, visibility, modifiers, constraints
ob_human.parent = ob_armature
ob_human.location = (0.0, 0.0, 0.0)
ob_human.scale = (0.5073, 0.1984, 0.1984)
ob_human.lock_rotations_4d = False
ob_human.empty_display_type = 'ARROWS'
ob_human.lineart.crease_threshold = 0.0
_vg = ob_human.vertex_groups.new(name='Root')
for _i, _w in zip([1, 3, 4, 5, 6, 7, 8, 9, 10, 11, 12, 13, 14, 15, 16, 17, 18, 19, 20, 21, 22, 23, 108, 109, 110, 111, 112, 113, 114, 115, 116, 117, 118, 119, 120, 121, 122, 123, 148, 150], [0.4761, 0.4594, 0.5683, 0.06868, 0.5222, 0.03205, 0.09147, 0.1215, 0.122, 0.1248, 0.4345, 0.6785, 0.6701, 0.7, 0.09204, 0.09851, 0.6177, 0.6086, 0.03578, 0.1581, 0.02636, 0.1621, 0.1213, 0.1241, 0.6566, 0.6722, 0.1104, 0.1175, 0.6323, 0.627, 0.1009, 0.1061, 0.6505, 0.6666, 0.1023, 0.1079, 0.6442, 0.6368, 0.061, 0.04574]): _vg.add([_i], _w, 'REPLACE')
_vg = ob_human.vertex_groups.new(name='Spine')
for _i, _w in zip([0, 2, 5, 7, 8, 9, 10, 11, 12, 13, 14, 15, 58, 59, 72, 73, 74, 75, 108, 109, 110, 111, 112, 113, 114, 116, 117, 118, 119, 120, 121, 122, 148, 149, 150, 151], [0.0546, 0.03588, 0.2539, 0.2705, 0.4855, 0.1104, 0.4471, 0.0989, 0.4408, 0.1096, 0.1188, 0.03928, 0.06785, 0.0587, 0.002619, 0.005181, 0.06248, 0.02799, 0.0625, 0.05474, 0.07322, 0.01511, 0.0135, 0.005439, 0.02596, 0.05276, 0.04287, 0.06357, 0.00673, 0.02735, 0.01756, 0.04282, 0.2529, 0.01794, 0.2767, 0.0273]): _vg.add([_i], _w, 'REPLACE')
_vg = ob_human.vertex_groups.new(name='Neck')
for _i, _w in zip([5, 7, 72, 73, 74, 75, 76, 78, 79, 80, 82, 88], [0.01403, 0.08736, 0.1435, 0.06511, 0.4487, 0.4235, 0.1212, 0.594, 0.0289, 0.02315, 0.07193, 0.01384]): _vg.add([_i], _w, 'REPLACE')
_vg = ob_human.vertex_groups.new(name='Head')
for _i, _w in zip([5, 72, 73, 74, 75, 76, 77, 78, 79, 80, 81, 82, 83, 84, 85, 86, 87, 88, 89, 90, 91, 92, 93, 94, 95, 124, 125, 126, 127, 128, 129, 130, 131, 132, 133, 134, 135, 136, 137, 138, 139, 140, 141, 142, 143, 152, 153, 154, 155, 156, 157, 158, 159, 160, 161, 162, 163, 164, 165, 166, 167, 168, 169, 170, 171, 172, 173, 174, 175, 176, 177, 178, 179, 180, 181, 182, 183, 184, 185, 186, 187, 188, 189, 190, 191, 192, 193, 194, 195, 196, 197, 198, 199, 200, 201, 202, 203, 204, 205, 206, 207, 208, 209, 210, 211, 212, 213, 214, 215, 216, 217, 218, 219, 220, 221, 222, 223, 224, 225, 226, 227, 228, 229, 230, 231, 232], [0.009919, 0.1126, 0.1632, 0.08865, 0.2403, 0.7748, 0.9059, 0.3084, 0.912, 0.9352, 0.9695, 0.9008, 0.9703, 0.9799, 0.9844, 0.9841, 0.9883, 0.9543, 0.9775, 0.9821, 0.9831, 0.9848, 0.982, 0.9684, 0.975, 1.0, 1.0, 1.0, 1.0, 1.0, 1.0, 1.0, 1.0, 1.0, 1.0, 1.0, 1.0, 1.0, 1.0, 1.0, 1.0, 1.0, 1.0, 1.0, 1.0, 1.0, 1.0, 1.0, 1.0, 1.0, 1.0, 1.0, 1.0, 1.0, 1.0, 1.0, 1.0, 1.0, 1.0, 1.0, 1.0, 1.0, 1.0, 1.0, 1.0, 1.0, 1.0, 1.0, 1.0, 1.0, 1.0, 1.0, 1.0, 1.0, 1.0, 1.0, 1.0, 1.0, 1.0, 1.0, 1.0, 1.0, 1.0, 1.0, 1.0, 1.0, 1.0, 1.0, 1.0, 1.0, 1.0, 1.0, 1.0, 1.0, 1.0, 1.0, 1.0, 1.0, 1.0, 1.0, 1.0, 1.0, 1.0, 1.0, 1.0, 1.0, 1.0, 1.0, 1.0, 1.0, 1.0, 1.0, 1.0, 1.0, 1.0, 1.0, 1.0, 1.0, 1.0, 1.0, 1.0, 1.0, 1.0, 1.0, 1.0, 1.0]): _vg.add([_i], _w, 'REPLACE')
_vg = ob_human.vertex_groups.new(name='Shoulder.L')
for _i, _w in zip([0, 2, 5, 7, 8, 10, 12, 14, 56, 57, 58, 59, 72, 73, 74, 75, 76, 77, 78, 79, 148, 149, 150, 151], [0.6683, 0.6637, 0.3476, 0.3322, 0.06294, 0.06399, 0.02381, 0.06553, 0.1213, 0.1068, 0.0002244, 0.01896, 0.666, 0.6894, 0.3408, 0.2403, 0.09126, 0.06376, 0.07704, 0.0268, 0.04147, 0.3852, 0.03158, 0.3948]): _vg.add([_i], _w, 'REPLACE')
_vg = ob_human.vertex_groups.new(name='UpperArm.L')
for _i, _w in zip([0, 2, 8, 9, 10, 11, 12, 14, 56, 57, 58, 59, 60, 61, 62, 63, 64, 65, 66, 67, 68, 69, 70, 71, 72, 108, 109, 148, 149, 150, 151], [0.2314, 0.2299, 0.2337, 0.04818, 0.2277, 0.04825, 0.003982, 0.03631, 0.857, 0.8655, 0.8734, 0.87, 0.9272, 0.9289, 0.9515, 0.9509, 0.1031, 0.1034, 0.1409, 0.1411, 0.7205, 0.5187, 0.518, 0.7179, 0.002852, 0.002985, 0.003598, 0.5488, 0.5477, 0.5535, 0.5442]): _vg.add([_i], _w, 'REPLACE')
_vg = ob_human.vertex_groups.new(name='LowerArm.L')
for _i, _w in zip([60, 61, 62, 63, 64, 65, 66, 67, 68, 69, 70, 71, 96, 97, 98, 99], [0.06751, 0.06609, 0.03587, 0.03675, 0.8601, 0.8598, 0.8199, 0.8197, 0.2666, 0.4726, 0.4734, 0.2691, 0.004706, 0.007503, 0.006779, 0.004111]): _vg.add([_i], _w, 'REPLACE')
_vg = ob_human.vertex_groups.new(name='Hand.L')
for _i, _w in zip([64, 65, 66, 67, 96, 97, 98, 99, 100, 101, 102, 103, 104, 105, 106, 107, 144, 145, 146, 147], [0.02322, 0.02326, 0.02795, 0.02791, 0.9692, 0.9676, 0.9669, 0.9684, 0.9865, 0.9864, 0.9861, 0.9862, 0.9988, 0.9986, 0.9986, 0.9987, 0.9965, 0.9965, 0.9966, 0.9965]): _vg.add([_i], _w, 'REPLACE')
_vg = ob_human.vertex_groups.new(name='Shoulder.R')
for _i, _w in zip([5, 7, 14, 74, 75], [0.2438, 0.2291, 0.02875, 0.05414, 0.02339]): _vg.add([_i], _w, 'REPLACE')
_vg = ob_human.vertex_groups.new(name='UpperArm.R')
_vg = ob_human.vertex_groups.new(name='LowerArm.R')
_vg = ob_human.vertex_groups.new(name='Hand.R')
_vg = ob_human.vertex_groups.new(name='UpperLeg.L')
for _i, _w in zip([1, 3, 4, 6, 8, 9, 10, 11, 12, 13, 14, 15, 16, 17, 18, 19, 20, 21, 22, 23, 24, 25, 26, 27, 28, 29, 30, 31, 32, 33, 34, 35, 108, 109, 110, 111, 112, 113, 114, 115, 116, 117, 118, 119, 120, 121, 122, 123, 148, 150], [0.4996, 0.5187, 0.4068, 0.4564, 0.1181, 0.7011, 0.1268, 0.7074, 0.009054, 0.1787, 0.05232, 0.2047, 0.8752, 0.8697, 0.3451, 0.3602, 0.9323, 0.8172, 0.9385, 0.8134, 0.8267, 0.8203, 0.8318, 0.8152, 0.2199, 0.2266, 0.2264, 0.2199, 0.6017, 0.5932, 0.5989, 0.6072, 0.7779, 0.7811, 0.2451, 0.2588, 0.8353, 0.8309, 0.3129, 0.3313, 0.813, 0.8128, 0.2632, 0.2728, 0.833, 0.8309, 0.2908, 0.3148, 0.06342, 0.05906]): _vg.add([_i], _w, 'REPLACE')
_vg = ob_human.vertex_groups.new(name='LowerLeg.L')
for _i, _w in zip([24, 25, 26, 27, 28, 29, 30, 31, 32, 33, 34, 35, 36, 37, 38, 39, 40, 41, 42, 43, 44, 45, 52, 53, 54, 55], [0.1652, 0.1622, 0.1575, 0.1638, 0.7708, 0.7625, 0.7465, 0.7529, 0.3863, 0.3866, 0.3934, 0.3771, 0.823, 0.8272, 0.2989, 0.3288, 0.5273, 0.5308, 0.04873, 0.0572, 0.03895, 0.05307, 0.8857, 0.6191, 0.8859, 0.6011]): _vg.add([_i], _w, 'REPLACE')
_vg = ob_human.vertex_groups.new(name='Foot.L')
for _i, _w in zip([30, 36, 37, 38, 39, 40, 41, 42, 43, 44, 45, 46, 47, 48, 49, 50, 51, 52, 53, 54, 55], [0.001487, 0.1648, 0.1601, 0.6921, 0.6616, 0.4705, 0.4668, 0.9497, 0.9417, 0.9542, 0.9454, 0.9891, 0.9897, 0.9887, 0.9841, 0.9933, 0.9937, 0.09229, 0.3611, 0.0931, 0.379]): _vg.add([_i], _w, 'REPLACE')
_vg = ob_human.vertex_groups.new(name='UpperLeg.R')
_vg = ob_human.vertex_groups.new(name='LowerLeg.R')
_vg = ob_human.vertex_groups.new(name='Foot.R')
_m = ob_human.modifiers.new('Mirror', 'MIRROR')
_m.use_clip = True
_m = ob_human.modifiers.new('Armature', 'ARMATURE')
_m.object = ob_armature
ob_armature.location = (0.0, 0.0, 1.096)
ob_armature.show_in_front = True
ob_highlight.location = (0.0, 0.0, 0.0)
ob_highlight.scale = (0.8962, 0.8962, 0.8962)

# ---- collection membership
col_collection.objects.link(ob_human)
col_collection.objects.link(ob_armature)
col_collection.objects.link(ob_highlight)

# ---- scene / render settings (as saved in the file)
scene.frame_start = 1; scene.frame_end = 250; scene.frame_set(44)
scene.render.engine = 'CYCLES'
scene.cycles.use_denoising = False
scene.cycles.samples = 128
scene.cycles.sampling_pattern = 'TABULATED_SOBOL'
scene.cycles.use_adaptive_sampling = False
scene.cycles.use_light_tree = False
scene.view_settings.view_transform = 'Filmic'
bpy.context.view_layer.update()

# ---- added for rendering (the .blend has no active camera and no usable light): camera, sun
cam_auto = bpy.data.cameras.new('AutoCamera')
cam_auto.lens = 50.0
cam_auto.sensor_width = 36.0
cam_auto.clip_end = 1000.0
ob_auto_camera = bpy.data.objects.new('AutoCamera', cam_auto)
scene.collection.objects.link(ob_auto_camera)
ob_auto_camera.location = (4.08949, -4.90739, 4.84045)
ob_auto_camera.rotation_euler = (1.09748, -7.21219e-08, 0.694738)
scene.camera = ob_auto_camera
light_auto_sun = bpy.data.lights.new('AutoSun', 'SUN')
light_auto_sun.energy = 3.0
light_auto_sun.angle = 0.0523599
ob_auto_sun = bpy.data.objects.new('AutoSun', light_auto_sun)
scene.collection.objects.link(ob_auto_sun)
ob_auto_sun.rotation_euler = (0.872665, 0.174533, 0.523599)
bpy.context.view_layer.update()
